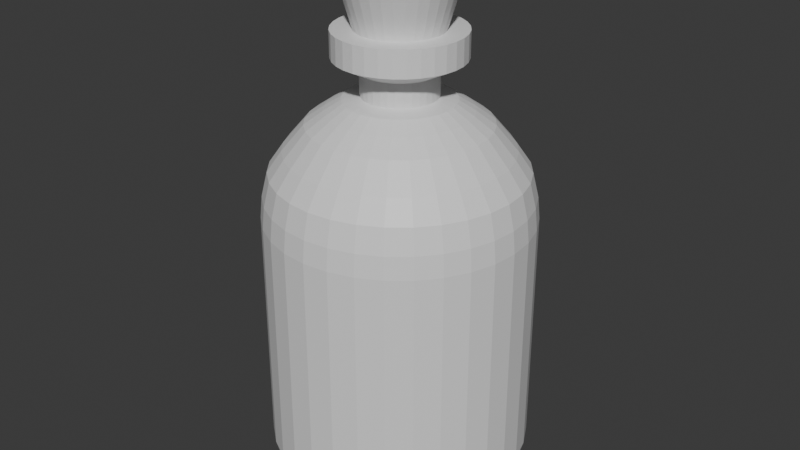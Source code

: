 # Source: cylinder_bottle.blend  (saved by Blender 4.0.36; exported with 4.5.12 LTS)
import bpy
from mathutils import Matrix  # noqa: F401  (used for matrix-valued properties, if any)

bpy.ops.wm.read_factory_settings(use_empty=True)
scene = bpy.context.scene
scene.name = 'Scene'

# ---- collections
col_collection = bpy.data.collections.new('Collection'); scene.collection.children.link(col_collection)

# ---- materials (node trees are filled in below, after node groups)
mat_glass = bpy.data.materials.new('Glass')
mat_glass.use_transparent_shadow = False
mat_cap = bpy.data.materials.new('Cap')
mat_cap.use_transparent_shadow = False

# ---- material node trees
mat_glass.use_nodes = True; mat_glass.node_tree.nodes.clear()
_N = mat_glass.node_tree.nodes; _L = mat_glass.node_tree.links
n0 = _N.new('ShaderNodeBsdfPrincipled'); n0.name = 'Principled BSDF'; n0.location = (10, 300)
n0.inputs[3].default_value = 1.45
n1 = _N.new('ShaderNodeOutputMaterial'); n1.name = 'Material Output'; n1.location = (300, 300)
_L.new(n0.outputs[0], n1.inputs[0])
n1.is_active_output = True
mat_cap.use_nodes = True; mat_cap.node_tree.nodes.clear()
_N = mat_cap.node_tree.nodes; _L = mat_cap.node_tree.links
n0 = _N.new('ShaderNodeBsdfPrincipled'); n0.name = 'Principled BSDF'; n0.location = (10, 300)
n0.inputs[3].default_value = 1.45
n1 = _N.new('ShaderNodeOutputMaterial'); n1.name = 'Material Output'; n1.location = (300, 300)
_L.new(n0.outputs[0], n1.inputs[0])
n1.is_active_output = True

# ---- world
world_world = bpy.data.worlds.new('World'); scene.world = world_world
world_world.use_nodes = True; world_world.node_tree.nodes.clear()
_N = world_world.node_tree.nodes; _L = world_world.node_tree.links
n0 = _N.new('ShaderNodeOutputWorld'); n0.name = 'World Output'; n0.location = (300, 300)
n1 = _N.new('ShaderNodeBackground'); n1.name = 'Background'; n1.location = (10, 300)
n1.inputs[0].default_value = (0.05088, 0.05088, 0.05088, 1.0)
_L.new(n1.outputs[0], n0.inputs[0])
n0.is_active_output = True
world_world.color = (0.05088, 0.05088, 0.05088)
world_world.use_sun_shadow = False
world_world.sun_shadow_jitter_overblur = 0.0

# ---- meshes
me_cylinder = bpy.data.meshes.new('Cylinder')
me_cylinder.from_pydata([(-0.06963, 0.3501, 2.728), (-0.1366, 0.3298, 2.728), (-0.1983, 0.2968, 2.728), (-0.2524, 0.2524, 2.728), (-0.2968, 0.1983, 2.728), (-0.3298, 0.1366, 2.728), (-0.3501, 0.06963, 2.728), (-0.3569, 7.451e-09, 2.728), (-0.3501, -0.06963, 2.728), (-0.3298, -0.1366, 2.728), (-0.2968, -0.1983, 2.728), (-0.2524, -0.2524, 2.728), (-0.1983, -0.2968, 2.728), (-0.1366, -0.3298, 2.728), (-0.06963, -0.3501, 2.728), (2.331e-09, -0.3569, 2.728), (0.06963, -0.3501, 2.728), (0.1366, -0.3298, 2.728), (0.1983, -0.2968, 2.728), (0.2524, -0.2524, 2.728), (0.2968, -0.1983, 2.728), (0.3298, -0.1366, 2.728), (0.3501, -0.06963, 2.728), (0.3569, 1.118e-08, 2.728), (0.3501, 0.06963, 2.728), (0.3298, 0.1366, 2.728), (0.2968, 0.1983, 2.728), (0.2524, 0.2524, 2.728), (0.1983, 0.2968, 2.728), (0.1366, 0.3298, 2.728), (0.06963, 0.3501, 2.728), (4.682e-10, 0.3569, 2.728), (-2.053e-09, 0.8553, 2.247), (-3.725e-09, 0.3569, 2.504), (-1.513e-09, 0.6747, 2.375), (-2.328e-09, 0.5199, 2.47), (0.06963, 0.3501, 2.504), (0.1669, 0.8389, 2.247), (0.1014, 0.5099, 2.47), (0.1316, 0.6617, 2.375), (0.1366, 0.3298, 2.504), (0.3273, 0.7902, 2.247), (0.199, 0.4804, 2.47), (0.2582, 0.6233, 2.375), (0.1983, 0.2968, 2.504), (0.4752, 0.7111, 2.247), (0.2889, 0.4323, 2.47), (0.3748, 0.561, 2.375), (0.2524, 0.2524, 2.504), (0.6048, 0.6048, 2.247), (0.3676, 0.3676, 2.47), (0.4771, 0.4771, 2.375), (0.2968, 0.1983, 2.504), (0.7111, 0.4752, 2.247), (0.4323, 0.2889, 2.47), (0.561, 0.3748, 2.375), (0.3298, 0.1366, 2.504), (0.7902, 0.3273, 2.247), (0.4804, 0.199, 2.47), (0.6233, 0.2582, 2.375), (0.3501, 0.06963, 2.504), (0.8389, 0.1669, 2.247), (0.5099, 0.1014, 2.47), (0.6617, 0.1316, 2.375), (0.3569, 1.118e-08, 2.504), (0.8553, 5.48e-09, 2.247), (0.5199, 8.964e-09, 2.47), (0.6747, 6.869e-09, 2.375), (0.3501, -0.06963, 2.504), (0.8389, -0.1669, 2.247), (0.5099, -0.1014, 2.47), (0.6617, -0.1316, 2.375), (0.3298, -0.1366, 2.504), (0.7902, -0.3273, 2.247), (0.4804, -0.199, 2.47), (0.6233, -0.2582, 2.375), (0.2968, -0.1983, 2.504), (0.7111, -0.4752, 2.247), (0.4323, -0.2889, 2.47), (0.561, -0.3748, 2.375), (0.2524, -0.2524, 2.504), (0.6048, -0.6048, 2.247), (0.3676, -0.3676, 2.47), (0.4771, -0.4771, 2.375), (0.1983, -0.2968, 2.504), (0.4752, -0.7111, 2.247), (0.2889, -0.4323, 2.47), (0.3748, -0.561, 2.375), (0.1366, -0.3298, 2.504), (0.3273, -0.7902, 2.247), (0.199, -0.4804, 2.47), (0.2582, -0.6233, 2.375), (0.06963, -0.3501, 2.504), (0.1669, -0.8389, 2.247), (0.1014, -0.5099, 2.47), (0.1316, -0.6617, 2.375), (-1.863e-09, -0.3569, 2.504), (-2.053e-09, -0.8553, 2.247), (-1.397e-09, -0.5199, 2.47), (-1.281e-09, -0.6747, 2.375), (-0.06963, -0.3501, 2.504), (-0.1669, -0.8389, 2.247), (-0.1014, -0.5099, 2.47), (-0.1316, -0.6617, 2.375), (-0.1366, -0.3298, 2.504), (-0.3273, -0.7902, 2.247), (-0.199, -0.4804, 2.47), (-0.2582, -0.6233, 2.375), (-0.1983, -0.2968, 2.504), (-0.4752, -0.7111, 2.247), (-0.2889, -0.4323, 2.47), (-0.3748, -0.561, 2.375), (-0.2524, -0.2524, 2.504), (-0.6048, -0.6048, 2.247), (-0.3676, -0.3676, 2.47), (-0.4771, -0.4771, 2.375), (-0.2968, -0.1983, 2.504), (-0.7111, -0.4752, 2.247), (-0.4323, -0.2889, 2.47), (-0.561, -0.3748, 2.375), (-0.3298, -0.1366, 2.504), (-0.7902, -0.3273, 2.247), (-0.4804, -0.199, 2.47), (-0.6233, -0.2582, 2.375), (-0.3501, -0.06963, 2.504), (-0.8389, -0.1669, 2.247), (-0.5099, -0.1014, 2.47), (-0.6617, -0.1316, 2.375), (-0.3569, 7.451e-09, 2.504), (-0.8553, 5.48e-09, 2.247), (-0.5199, 6.985e-09, 2.47), (-0.6747, 6.403e-09, 2.375), (-0.3501, 0.06963, 2.504), (-0.8389, 0.1669, 2.247), (-0.5099, 0.1014, 2.47), (-0.6617, 0.1316, 2.375), (-0.3298, 0.1366, 2.504), (-0.7902, 0.3273, 2.247), (-0.4804, 0.199, 2.47), (-0.6233, 0.2582, 2.375), (-0.2968, 0.1983, 2.504), (-0.7111, 0.4752, 2.247), (-0.4323, 0.2889, 2.47), (-0.561, 0.3748, 2.375), (-0.2524, 0.2524, 2.504), (-0.6048, 0.6048, 2.247), (-0.3676, 0.3676, 2.47), (-0.4771, 0.4771, 2.375), (-0.1983, 0.2968, 2.504), (-0.4752, 0.7111, 2.247), (-0.2889, 0.4323, 2.47), (-0.3748, 0.561, 2.375), (-0.1366, 0.3298, 2.504), (-0.3273, 0.7902, 2.247), (-0.199, 0.4804, 2.47), (-0.2582, 0.6233, 2.375), (-0.06963, 0.3501, 2.504), (-0.1669, 0.8389, 2.247), (-0.1014, 0.5099, 2.47), (-0.1316, 0.6617, 2.375), (-3.357e-09, 1.277, 1.354), (-3.092e-09, 1.061, 2.004), (-3.26e-09, 1.256, 1.567), (-3.027e-09, 1.199, 1.805), (0.2069, 1.04, 2.004), (0.2492, 1.253, 1.354), (0.2338, 1.176, 1.805), (0.2451, 1.232, 1.567), (0.4059, 0.98, 2.004), (0.4888, 1.18, 1.354), (0.4587, 1.107, 1.805), (0.4807, 1.161, 1.567), (0.5893, 0.882, 2.004), (0.7096, 1.062, 1.354), (0.6659, 0.9967, 1.805), (0.6979, 1.045, 1.567), (0.7501, 0.7501, 2.004), (0.9032, 0.9032, 1.354), (0.8476, 0.8476, 1.805), (0.8883, 0.8883, 1.567), (0.882, 0.5893, 2.004), (1.062, 0.7096, 1.354), (0.9967, 0.6659, 1.805), (1.045, 0.6979, 1.567), (0.98, 0.4059, 2.004), (1.18, 0.4888, 1.354), (1.107, 0.4587, 1.805), (1.161, 0.4807, 1.567), (1.04, 0.2069, 2.004), (1.253, 0.2492, 1.354), (1.176, 0.2338, 1.805), (1.232, 0.2451, 1.567), (1.061, 1.308e-09, 2.004), (1.277, -5.165e-10, 1.354), (1.199, 4.657e-10, 1.805), (1.256, -2.328e-10, 1.567), (1.04, -0.2069, 2.004), (1.253, -0.2492, 1.354), (1.176, -0.2338, 1.805), (1.232, -0.2451, 1.567), (0.98, -0.4059, 2.004), (1.18, -0.4888, 1.354), (1.107, -0.4587, 1.805), (1.161, -0.4807, 1.567), (0.882, -0.5893, 2.004), (1.062, -0.7096, 1.354), (0.9967, -0.6659, 1.805), (1.045, -0.6979, 1.567), (0.7501, -0.7501, 2.004), (0.9032, -0.9032, 1.354), (0.8476, -0.8476, 1.805), (0.8883, -0.8883, 1.567), (0.5893, -0.882, 2.004), (0.7096, -1.062, 1.354), (0.6659, -0.9967, 1.805), (0.6979, -1.045, 1.567), (0.4059, -0.98, 2.004), (0.4888, -1.18, 1.354), (0.4587, -1.107, 1.805), (0.4807, -1.161, 1.567), (0.2069, -1.04, 2.004), (0.2492, -1.253, 1.354), (0.2338, -1.176, 1.805), (0.2451, -1.232, 1.567), (-3.092e-09, -1.061, 2.004), (-3.357e-09, -1.277, 1.354), (-3.027e-09, -1.199, 1.805), (-3.26e-09, -1.256, 1.567), (-0.2069, -1.04, 2.004), (-0.2492, -1.253, 1.354), (-0.2338, -1.176, 1.805), (-0.2451, -1.232, 1.567), (-0.4059, -0.98, 2.004), (-0.4888, -1.18, 1.354), (-0.4587, -1.107, 1.805), (-0.4807, -1.161, 1.567), (-0.5893, -0.882, 2.004), (-0.7096, -1.062, 1.354), (-0.6659, -0.9967, 1.805), (-0.6979, -1.045, 1.567), (-0.7501, -0.7501, 2.004), (-0.9032, -0.9032, 1.354), (-0.8476, -0.8476, 1.805), (-0.8883, -0.8883, 1.567), (-0.882, -0.5893, 2.004), (-1.062, -0.7096, 1.354), (-0.9967, -0.6659, 1.805), (-1.045, -0.6979, 1.567), (-0.98, -0.4059, 2.004), (-1.18, -0.4888, 1.354), (-1.107, -0.4587, 1.805), (-1.161, -0.4807, 1.567), (-1.04, -0.2069, 2.004), (-1.253, -0.2492, 1.354), (-1.176, -0.2338, 1.805), (-1.232, -0.2451, 1.567), (-1.061, 1.308e-09, 2.004), (-1.277, -5.165e-10, 1.354), (-1.199, 4.657e-10, 1.805), (-1.256, -2.328e-10, 1.567), (-1.04, 0.2069, 2.004), (-1.253, 0.2492, 1.354), (-1.176, 0.2338, 1.805), (-1.232, 0.2451, 1.567), (-0.98, 0.4059, 2.004), (-1.18, 0.4888, 1.354), (-1.107, 0.4587, 1.805), (-1.161, 0.4807, 1.567), (-0.882, 0.5893, 2.004), (-1.062, 0.7096, 1.354), (-0.9967, 0.6659, 1.805), (-1.045, 0.6979, 1.567), (-0.7501, 0.7501, 2.004), (-0.9032, 0.9032, 1.354), (-0.8476, 0.8476, 1.805), (-0.8883, 0.8883, 1.567), (-0.5893, 0.882, 2.004), (-0.7096, 1.062, 1.354), (-0.6659, 0.9967, 1.805), (-0.6979, 1.045, 1.567), (-0.4059, 0.98, 2.004), (-0.4888, 1.18, 1.354), (-0.4587, 1.107, 1.805), (-0.4807, 1.161, 1.567), (-0.2069, 1.04, 2.004), (-0.2492, 1.253, 1.354), (-0.2338, 1.176, 1.805), (-0.2451, 1.232, 1.567), (-0.1187, 0.5968, 2.854), (-0.2328, 0.5621, 2.854), (-0.338, 0.5059, 2.854), (-0.4302, 0.4302, 2.854), (-0.5059, 0.338, 2.854), (-0.5621, 0.2328, 2.854), (-0.5968, 0.1187, 2.854), (-0.6085, 2.2e-09, 2.854), (-0.5968, -0.1187, 2.854), (-0.5621, -0.2328, 2.854), (-0.5059, -0.338, 2.854), (-0.4302, -0.4302, 2.854), (-0.338, -0.5059, 2.854), (-0.2328, -0.5621, 2.854), (-0.1187, -0.5968, 2.854), (-2.436e-09, -0.6085, 2.854), (0.1187, -0.5968, 2.854), (0.2328, -0.5621, 2.854), (0.338, -0.5059, 2.854), (0.4302, -0.4302, 2.854), (0.5059, -0.338, 2.854), (0.5621, -0.2328, 2.854), (0.5968, -0.1187, 2.854), (0.6085, 8.551e-09, 2.854), (0.5968, 0.1187, 2.854), (0.5621, 0.2328, 2.854), (0.5059, 0.338, 2.854), (0.4302, 0.4302, 2.854), (0.338, 0.5059, 2.854), (0.2328, 0.5621, 2.854), (0.1187, 0.5968, 2.854), (-5.611e-09, 0.6085, 2.854), (-0.1187, 0.5968, 3.104), (-0.2328, 0.5621, 3.104), (-0.338, 0.5059, 3.104), (-0.4302, 0.4302, 3.104), (-0.5059, 0.338, 3.104), (-0.5621, 0.2328, 3.104), (-0.5968, 0.1187, 3.104), (-0.6085, 2.2e-09, 3.104), (-0.5968, -0.1187, 3.104), (-0.5621, -0.2328, 3.104), (-0.5059, -0.338, 3.104), (-0.4302, -0.4302, 3.104), (-0.338, -0.5059, 3.104), (-0.2328, -0.5621, 3.104), (-0.1187, -0.5968, 3.104), (-2.436e-09, -0.6085, 3.104), (0.1187, -0.5968, 3.104), (0.2328, -0.5621, 3.104), (0.338, -0.5059, 3.104), (0.4302, -0.4302, 3.104), (0.5059, -0.338, 3.104), (0.5621, -0.2328, 3.104), (0.5968, -0.1187, 3.104), (0.6085, 8.551e-09, 3.104), (0.5968, 0.1187, 3.104), (0.5621, 0.2328, 3.104), (0.5059, 0.338, 3.104), (0.4302, 0.4302, 3.104), (0.338, 0.5059, 3.104), (0.2328, 0.5621, 3.104), (0.1187, 0.5968, 3.104), (-5.611e-09, 0.6085, 3.104), (-2.59e-09, 0.8184, -1.39), (-3.357e-09, 1.277, -1.004), (-1.378e-09, 1.068, -1.324), (-3.26e-09, 1.24, -1.141), (0.2492, 1.253, -1.004), (0.1597, 0.8027, -1.39), (0.242, 1.217, -1.141), (0.2084, 1.048, -1.324), (0.4888, 1.18, -1.004), (0.3132, 0.7561, -1.39), (0.4747, 1.146, -1.141), (0.4087, 0.9867, -1.324), (0.7096, 1.062, -1.004), (0.4547, 0.6805, -1.39), (0.6892, 1.031, -1.141), (0.5934, 0.888, -1.324), (0.9032, 0.9032, -1.004), (0.5787, 0.5787, -1.39), (0.8772, 0.8772, -1.141), (0.7552, 0.7552, -1.324), (1.062, 0.7096, -1.004), (0.6805, 0.4547, -1.39), (1.031, 0.6892, -1.141), (0.888, 0.5934, -1.324), (1.18, 0.4888, -1.004), (0.7561, 0.3132, -1.39), (1.146, 0.4747, -1.141), (0.9867, 0.4087, -1.324), (1.253, 0.2492, -1.004), (0.8027, 0.1597, -1.39), (1.217, 0.242, -1.141), (1.048, 0.2084, -1.324), (1.277, -5.165e-10, -1.004), (0.8184, -1.135e-09, -1.39), (1.24, -4.657e-10, -1.141), (1.068, 9.566e-10, -1.324), (1.253, -0.2492, -1.004), (0.8027, -0.1597, -1.39), (1.217, -0.242, -1.141), (1.048, -0.2084, -1.324), (1.18, -0.4888, -1.004), (0.7561, -0.3132, -1.39), (1.146, -0.4747, -1.141), (0.9867, -0.4087, -1.324), (1.062, -0.7096, -1.004), (0.6805, -0.4547, -1.39), (1.031, -0.6892, -1.141), (0.888, -0.5934, -1.324), (0.9032, -0.9032, -1.004), (0.5787, -0.5787, -1.39), (0.8772, -0.8772, -1.141), (0.7552, -0.7552, -1.324), (0.7096, -1.062, -1.004), (0.4547, -0.6805, -1.39), (0.6892, -1.031, -1.141), (0.5934, -0.888, -1.324), (0.4888, -1.18, -1.004), (0.3132, -0.7561, -1.39), (0.4747, -1.146, -1.141), (0.4087, -0.9867, -1.324), (0.2492, -1.253, -1.004), (0.1597, -0.8027, -1.39), (0.242, -1.217, -1.141), (0.2084, -1.048, -1.324), (-3.357e-09, -1.277, -1.004), (-7.151e-09, -0.8184, -1.39), (-4.191e-09, -1.24, -1.141), (-3.996e-09, -1.068, -1.324), (-0.2492, -1.253, -1.004), (-0.1597, -0.8027, -1.39), (-0.242, -1.217, -1.141), (-0.2084, -1.048, -1.324), (-0.4888, -1.18, -1.004), (-0.3132, -0.7561, -1.39), (-0.4747, -1.146, -1.141), (-0.4087, -0.9867, -1.324), (-0.7096, -1.062, -1.004), (-0.4547, -0.6805, -1.39), (-0.6892, -1.031, -1.141), (-0.5934, -0.888, -1.324), (-0.9032, -0.9032, -1.004), (-0.5787, -0.5787, -1.39), (-0.8772, -0.8772, -1.141), (-0.7552, -0.7552, -1.324), (-1.062, -0.7096, -1.004), (-0.6805, -0.4547, -1.39), (-1.031, -0.6892, -1.141), (-0.888, -0.5934, -1.324), (-1.18, -0.4888, -1.004), (-0.7561, -0.3132, -1.39), (-1.146, -0.4747, -1.141), (-0.9867, -0.4087, -1.324), (-1.253, -0.2492, -1.004), (-0.8027, -0.1597, -1.39), (-1.217, -0.242, -1.141), (-1.048, -0.2084, -1.324), (-1.277, -5.165e-10, -1.004), (-0.8184, -1.135e-09, -1.39), (-1.24, -4.657e-10, -1.141), (-1.068, 9.566e-10, -1.324), (-1.253, 0.2492, -1.004), (-0.8027, 0.1597, -1.39), (-1.217, 0.242, -1.141), (-1.048, 0.2084, -1.324), (-1.18, 0.4888, -1.004), (-0.7561, 0.3132, -1.39), (-1.146, 0.4747, -1.141), (-0.9867, 0.4087, -1.324), (-1.062, 0.7096, -1.004), (-0.6805, 0.4547, -1.39), (-1.031, 0.6892, -1.141), (-0.888, 0.5934, -1.324), (-0.9032, 0.9032, -1.004), (-0.5787, 0.5787, -1.39), (-0.8772, 0.8772, -1.141), (-0.7552, 0.7552, -1.324), (-0.7096, 1.062, -1.004), (-0.4547, 0.6805, -1.39), (-0.6892, 1.031, -1.141), (-0.5934, 0.888, -1.324), (-0.4888, 1.18, -1.004), (-0.3132, 0.7561, -1.39), (-0.4747, 1.146, -1.141), (-0.4087, 0.9867, -1.324), (-0.2492, 1.253, -1.004), (-0.1597, 0.8027, -1.39), (-0.242, 1.217, -1.141), (-0.2084, 1.048, -1.324)], [], [(356, 165, 169, 360), (168, 164, 37, 41), (172, 168, 41, 45), (176, 172, 45, 49), (180, 176, 49, 53), (184, 180, 53, 57), (188, 184, 57, 61), (192, 188, 61, 65), (196, 192, 65, 69), (200, 196, 69, 73), (204, 200, 73, 77), (208, 204, 77, 81), (212, 208, 81, 85), (216, 212, 85, 89), (220, 216, 89, 93), (224, 220, 93, 97), (228, 224, 97, 101), (232, 228, 101, 105), (236, 232, 105, 109), (240, 236, 109, 113), (244, 240, 113, 117), (248, 244, 117, 121), (252, 248, 121, 125), (256, 252, 125, 129), (260, 256, 129, 133), (264, 260, 133, 137), (268, 264, 137, 141), (272, 268, 141, 145), (276, 272, 145, 149), (280, 276, 149, 153), (380, 189, 193, 384), (284, 280, 153, 157), (161, 284, 157, 32), (476, 285, 160, 353), (360, 169, 173, 364), (416, 225, 229, 420), (452, 261, 265, 456), (44, 40, 29, 28), (364, 173, 177, 368), (400, 209, 213, 404), (436, 245, 249, 440), (472, 281, 285, 476), (384, 193, 197, 388), (420, 229, 233, 424), (456, 265, 269, 460), (368, 177, 181, 372), (404, 213, 217, 408), (440, 249, 253, 444), (388, 197, 201, 392), (424, 233, 237, 428), (460, 269, 273, 464), (372, 181, 185, 376), (408, 217, 221, 412), (444, 253, 257, 448), (27, 28, 316, 315), (392, 201, 205, 396), (428, 237, 241, 432), (464, 273, 277, 468), (376, 185, 189, 380), (412, 221, 225, 416), (448, 257, 261, 452), (396, 205, 209, 400), (432, 241, 245, 436), (468, 277, 281, 472), (37, 32, 34, 39), (39, 34, 35, 38), (38, 35, 33, 36), (41, 37, 39, 43), (43, 39, 38, 42), (42, 38, 36, 40), (45, 41, 43, 47), (47, 43, 42, 46), (46, 42, 40, 44), (49, 45, 47, 51), (51, 47, 46, 50), (50, 46, 44, 48), (53, 49, 51, 55), (55, 51, 50, 54), (54, 50, 48, 52), (57, 53, 55, 59), (59, 55, 54, 58), (58, 54, 52, 56), (61, 57, 59, 63), (63, 59, 58, 62), (62, 58, 56, 60), (65, 61, 63, 67), (67, 63, 62, 66), (66, 62, 60, 64), (69, 65, 67, 71), (71, 67, 66, 70), (70, 66, 64, 68), (73, 69, 71, 75), (75, 71, 70, 74), (74, 70, 68, 72), (77, 73, 75, 79), (79, 75, 74, 78), (78, 74, 72, 76), (81, 77, 79, 83), (83, 79, 78, 82), (82, 78, 76, 80), (85, 81, 83, 87), (87, 83, 82, 86), (86, 82, 80, 84), (89, 85, 87, 91), (91, 87, 86, 90), (90, 86, 84, 88), (93, 89, 91, 95), (95, 91, 90, 94), (94, 90, 88, 92), (97, 93, 95, 99), (99, 95, 94, 98), (98, 94, 92, 96), (101, 97, 99, 103), (103, 99, 98, 102), (102, 98, 96, 100), (105, 101, 103, 107), (107, 103, 102, 106), (106, 102, 100, 104), (109, 105, 107, 111), (111, 107, 106, 110), (110, 106, 104, 108), (113, 109, 111, 115), (115, 111, 110, 114), (114, 110, 108, 112), (117, 113, 115, 119), (119, 115, 114, 118), (118, 114, 112, 116), (121, 117, 119, 123), (123, 119, 118, 122), (122, 118, 116, 120), (125, 121, 123, 127), (127, 123, 122, 126), (126, 122, 120, 124), (129, 125, 127, 131), (131, 127, 126, 130), (130, 126, 124, 128), (133, 129, 131, 135), (135, 131, 130, 134), (134, 130, 128, 132), (137, 133, 135, 139), (139, 135, 134, 138), (138, 134, 132, 136), (141, 137, 139, 143), (143, 139, 138, 142), (142, 138, 136, 140), (145, 141, 143, 147), (147, 143, 142, 146), (146, 142, 140, 144), (149, 145, 147, 151), (151, 147, 146, 150), (150, 146, 144, 148), (153, 149, 151, 155), (155, 151, 150, 154), (154, 150, 148, 152), (157, 153, 155, 159), (159, 155, 154, 158), (158, 154, 152, 156), (32, 157, 159, 34), (34, 159, 158, 35), (35, 158, 156, 33), (352, 357, 361, 365, 369, 373, 377, 381, 385, 389, 393, 397, 401, 405, 409, 413, 417, 421, 425, 429, 433, 437, 441, 445, 449, 453, 457, 461, 465, 469, 473, 477), (165, 160, 162, 167), (167, 162, 163, 166), (166, 163, 161, 164), (169, 165, 167, 171), (171, 167, 166, 170), (170, 166, 164, 168), (173, 169, 171, 175), (175, 171, 170, 174), (174, 170, 168, 172), (177, 173, 175, 179), (179, 175, 174, 178), (178, 174, 172, 176), (181, 177, 179, 183), (183, 179, 178, 182), (182, 178, 176, 180), (185, 181, 183, 187), (187, 183, 182, 186), (186, 182, 180, 184), (189, 185, 187, 191), (191, 187, 186, 190), (190, 186, 184, 188), (193, 189, 191, 195), (195, 191, 190, 194), (194, 190, 188, 192), (197, 193, 195, 199), (199, 195, 194, 198), (198, 194, 192, 196), (201, 197, 199, 203), (203, 199, 198, 202), (202, 198, 196, 200), (205, 201, 203, 207), (207, 203, 202, 206), (206, 202, 200, 204), (209, 205, 207, 211), (211, 207, 206, 210), (210, 206, 204, 208), (213, 209, 211, 215), (215, 211, 210, 214), (214, 210, 208, 212), (217, 213, 215, 219), (219, 215, 214, 218), (218, 214, 212, 216), (221, 217, 219, 223), (223, 219, 218, 222), (222, 218, 216, 220), (225, 221, 223, 227), (227, 223, 222, 226), (226, 222, 220, 224), (229, 225, 227, 231), (231, 227, 226, 230), (230, 226, 224, 228), (233, 229, 231, 235), (235, 231, 230, 234), (234, 230, 228, 232), (237, 233, 235, 239), (239, 235, 234, 238), (238, 234, 232, 236), (241, 237, 239, 243), (243, 239, 238, 242), (242, 238, 236, 240), (245, 241, 243, 247), (247, 243, 242, 246), (246, 242, 240, 244), (249, 245, 247, 251), (251, 247, 246, 250), (250, 246, 244, 248), (253, 249, 251, 255), (255, 251, 250, 254), (254, 250, 248, 252), (257, 253, 255, 259), (259, 255, 254, 258), (258, 254, 252, 256), (261, 257, 259, 263), (263, 259, 258, 262), (262, 258, 256, 260), (265, 261, 263, 267), (267, 263, 262, 266), (266, 262, 260, 264), (269, 265, 267, 271), (271, 267, 266, 270), (270, 266, 264, 268), (273, 269, 271, 275), (275, 271, 270, 274), (274, 270, 268, 272), (277, 273, 275, 279), (279, 275, 274, 278), (278, 274, 272, 276), (281, 277, 279, 283), (283, 279, 278, 282), (282, 278, 276, 280), (285, 281, 283, 287), (287, 283, 282, 286), (286, 282, 280, 284), (160, 285, 287, 162), (162, 287, 286, 163), (163, 286, 284, 161), (164, 161, 32, 37), (136, 132, 6, 5), (52, 48, 27, 26), (144, 140, 4, 3), (60, 56, 25, 24), (152, 148, 2, 1), (68, 64, 23, 22), (76, 72, 21, 20), (84, 80, 19, 18), (92, 88, 17, 16), (100, 96, 15, 14), (108, 104, 13, 12), (116, 112, 11, 10), (124, 120, 9, 8), (40, 36, 30, 29), (132, 128, 7, 6), (48, 44, 28, 27), (140, 136, 5, 4), (56, 52, 26, 25), (148, 144, 3, 2), (64, 60, 24, 23), (156, 152, 1, 0), (72, 68, 22, 21), (80, 76, 20, 19), (88, 84, 18, 17), (96, 92, 16, 15), (104, 100, 14, 13), (112, 108, 12, 11), (33, 156, 0, 31), (120, 116, 10, 9), (36, 33, 31, 30), (128, 124, 8, 7), (298, 299, 331, 330), (16, 17, 305, 304), (2, 3, 291, 290), (29, 30, 318, 317), (19, 20, 308, 307), (15, 16, 304, 303), (30, 31, 319, 318), (22, 23, 311, 310), (17, 18, 306, 305), (3, 4, 292, 291), (25, 26, 314, 313), (5, 6, 294, 293), (28, 29, 317, 316), (18, 19, 307, 306), (20, 21, 309, 308), (6, 7, 295, 294), (8, 9, 297, 296), (21, 22, 310, 309), (23, 24, 312, 311), (1, 2, 290, 289), (9, 10, 298, 297), (4, 5, 293, 292), (11, 12, 300, 299), (24, 25, 313, 312), (7, 8, 296, 295), (31, 0, 288, 319), (26, 27, 315, 314), (12, 13, 301, 300), (10, 11, 299, 298), (13, 14, 302, 301), (14, 15, 303, 302), (0, 1, 289, 288), (350, 351, 320, 321, 322, 323, 324, 325, 326, 327, 328, 329, 330, 331, 332, 333, 334, 335, 336, 337, 338, 339, 340, 341, 342, 343, 344, 345, 346, 347, 348, 349), (314, 315, 347, 346), (294, 295, 327, 326), (307, 308, 340, 339), (291, 292, 324, 323), (312, 313, 345, 344), (316, 317, 349, 348), (310, 311, 343, 342), (289, 290, 322, 321), (309, 310, 342, 341), (313, 314, 346, 345), (290, 291, 323, 322), (315, 316, 348, 347), (304, 305, 337, 336), (319, 288, 320, 351), (311, 312, 344, 343), (308, 309, 341, 340), (306, 307, 339, 338), (305, 306, 338, 337), (301, 302, 334, 333), (302, 303, 335, 334), (295, 296, 328, 327), (297, 298, 330, 329), (303, 304, 336, 335), (293, 294, 326, 325), (300, 301, 333, 332), (292, 293, 325, 324), (288, 289, 321, 320), (318, 319, 351, 350), (299, 300, 332, 331), (296, 297, 329, 328), (317, 318, 350, 349), (353, 356, 358, 355), (355, 358, 359, 354), (354, 359, 357, 352), (356, 360, 362, 358), (358, 362, 363, 359), (359, 363, 361, 357), (360, 364, 366, 362), (362, 366, 367, 363), (363, 367, 365, 361), (364, 368, 370, 366), (366, 370, 371, 367), (367, 371, 369, 365), (368, 372, 374, 370), (370, 374, 375, 371), (371, 375, 373, 369), (372, 376, 378, 374), (374, 378, 379, 375), (375, 379, 377, 373), (376, 380, 382, 378), (378, 382, 383, 379), (379, 383, 381, 377), (380, 384, 386, 382), (382, 386, 387, 383), (383, 387, 385, 381), (384, 388, 390, 386), (386, 390, 391, 387), (387, 391, 389, 385), (388, 392, 394, 390), (390, 394, 395, 391), (391, 395, 393, 389), (392, 396, 398, 394), (394, 398, 399, 395), (395, 399, 397, 393), (396, 400, 402, 398), (398, 402, 403, 399), (399, 403, 401, 397), (400, 404, 406, 402), (402, 406, 407, 403), (403, 407, 405, 401), (404, 408, 410, 406), (406, 410, 411, 407), (407, 411, 409, 405), (408, 412, 414, 410), (410, 414, 415, 411), (411, 415, 413, 409), (412, 416, 418, 414), (414, 418, 419, 415), (415, 419, 417, 413), (416, 420, 422, 418), (418, 422, 423, 419), (419, 423, 421, 417), (420, 424, 426, 422), (422, 426, 427, 423), (423, 427, 425, 421), (424, 428, 430, 426), (426, 430, 431, 427), (427, 431, 429, 425), (428, 432, 434, 430), (430, 434, 435, 431), (431, 435, 433, 429), (432, 436, 438, 434), (434, 438, 439, 435), (435, 439, 437, 433), (436, 440, 442, 438), (438, 442, 443, 439), (439, 443, 441, 437), (440, 444, 446, 442), (442, 446, 447, 443), (443, 447, 445, 441), (444, 448, 450, 446), (446, 450, 451, 447), (447, 451, 449, 445), (448, 452, 454, 450), (450, 454, 455, 451), (451, 455, 453, 449), (452, 456, 458, 454), (454, 458, 459, 455), (455, 459, 457, 453), (456, 460, 462, 458), (458, 462, 463, 459), (459, 463, 461, 457), (460, 464, 466, 462), (462, 466, 467, 463), (463, 467, 465, 461), (464, 468, 470, 466), (466, 470, 471, 467), (467, 471, 469, 465), (468, 472, 474, 470), (470, 474, 475, 471), (471, 475, 473, 469), (472, 476, 478, 474), (474, 478, 479, 475), (475, 479, 477, 473), (476, 353, 355, 478), (478, 355, 354, 479), (479, 354, 352, 477), (353, 160, 165, 356)])
_uv = me_cylinder.uv_layers.new(name='UVMap')
_uv.uv.foreach_set('vector', [0.9688, 0.5535, 0.9688, 0.9327, 0.9375, 0.9327, 0.9375, 0.5535, 0.9375, 1.0, 0.9688, 1.0, 0.9688, 1.0, 0.9375, 1.0, 0.9062, 1.0, 0.9375, 1.0, 0.9375, 1.0, 0.9062, 1.0, 0.875, 1.0, 0.9062, 1.0, 0.9062, 1.0, 0.875, 1.0, 0.8438, 1.0, 0.875, 1.0, 0.875, 1.0, 0.8438, 1.0, 0.8125, 1.0, 0.8438, 1.0, 0.8438, 1.0, 0.8125, 1.0, 0.7812, 1.0, 0.8125, 1.0, 0.8125, 1.0, 0.7812, 1.0, 0.75, 1.0, 0.7812, 1.0, 0.7812, 1.0, 0.75, 1.0, 0.7188, 1.0, 0.75, 1.0, 0.75, 1.0, 0.7188, 1.0, 0.6875, 1.0, 0.7188, 1.0, 0.7188, 1.0, 0.6875, 1.0, 0.6562, 1.0, 0.6875, 1.0, 0.6875, 1.0, 0.6562, 1.0, 0.625, 1.0, 0.6562, 1.0, 0.6562, 1.0, 0.625, 1.0, 0.5938, 1.0, 0.625, 1.0, 0.625, 1.0, 0.5938, 1.0, 0.5625, 1.0, 0.5938, 1.0, 0.5938, 1.0, 0.5625, 1.0, 0.5312, 1.0, 0.5625, 1.0, 0.5625, 1.0, 0.5312, 1.0, 0.5, 1.0, 0.5312, 1.0, 0.5312, 1.0, 0.5, 1.0, 0.4688, 1.0, 0.5, 1.0, 0.5, 1.0, 0.4688, 1.0, 0.4375, 1.0, 0.4688, 1.0, 0.4688, 1.0, 0.4375, 1.0, 0.4062, 1.0, 0.4375, 1.0, 0.4375, 1.0, 0.4062, 1.0, 0.375, 1.0, 0.4062, 1.0, 0.4062, 1.0, 0.375, 1.0, 0.3438, 1.0, 0.375, 1.0, 0.375, 1.0, 0.3438, 1.0, 0.3125, 1.0, 0.3438, 1.0, 0.3438, 1.0, 0.3125, 1.0, 0.2812, 1.0, 0.3125, 1.0, 0.3125, 1.0, 0.2812, 1.0, 0.25, 1.0, 0.2812, 1.0, 0.2812, 1.0, 0.25, 1.0, 0.2188, 1.0, 0.25, 1.0, 0.25, 1.0, 0.2188, 1.0, 0.1875, 1.0, 0.2188, 1.0, 0.2188, 1.0, 0.1875, 1.0, 0.1562, 1.0, 0.1875, 1.0, 0.1875, 1.0, 0.1562, 1.0, 0.125, 1.0, 0.1562, 1.0, 0.1562, 1.0, 0.125, 1.0, 0.09375, 1.0, 0.125, 1.0, 0.125, 1.0, 0.09375, 1.0, 0.0625, 1.0, 0.09375, 1.0, 0.09375, 1.0, 0.0625, 1.0, 0.7812, 0.5535, 0.7812, 0.9327, 0.75, 0.9327, 0.75, 0.5535, 0.03125, 1.0, 0.0625, 1.0, 0.0625, 1.0, 0.03125, 1.0, 0.0, 1.0, 0.03125, 1.0, 0.03125, 1.0, 0.0, 1.0, 0.03125, 0.5535, 0.03125, 0.9327, 0.0, 0.9327, 0.0, 0.5535, 0.9375, 0.5535, 0.9375, 0.9327, 0.9062, 0.9327, 0.9062, 0.5535, 0.5, 0.5535, 0.5, 0.9327, 0.4688, 0.9327, 0.4688, 0.5535, 0.2188, 0.5535, 0.2188, 0.9327, 0.1875, 0.9327, 0.1875, 0.5535, 0.3235, 0.36, 0.3006, 0.3722, 0.3006, 0.3722, 0.3235, 0.36, 0.9062, 0.5535, 0.9062, 0.9327, 0.875, 0.9327, 0.875, 0.5535, 0.625, 0.5535, 0.625, 0.9327, 0.5938, 0.9327, 0.5938, 0.5535, 0.3438, 0.5535, 0.3438, 0.9327, 0.3125, 0.9327, 0.3125, 0.5535, 0.0625, 0.5535, 0.0625, 0.9327, 0.03125, 0.9327, 0.03125, 0.5535, 0.75, 0.5535, 0.75, 0.9327, 0.7188, 0.9327, 0.7188, 0.5535, 0.4688, 0.5535, 0.4688, 0.9327, 0.4375, 0.9327, 0.4375, 0.5535, 0.1875, 0.5535, 0.1875, 0.9327, 0.1562, 0.9327, 0.1562, 0.5535, 0.875, 0.5535, 0.875, 0.9327, 0.8438, 0.9327, 0.8438, 0.5535, 0.5938, 0.5535, 0.5938, 0.9327, 0.5625, 0.9327, 0.5625, 0.5535, 0.3125, 0.5535, 0.3125, 0.9327, 0.2812, 0.9327, 0.2812, 0.5535, 0.7188, 0.5535, 0.7188, 0.9327, 0.6875, 0.9327, 0.6875, 0.5535, 0.4375, 0.5535, 0.4375, 0.9327, 0.4062, 0.9327, 0.4062, 0.5535, 0.1562, 0.5535, 0.1562, 0.9327, 0.125, 0.9327, 0.125, 0.5535, 0.8438, 0.5535, 0.8438, 0.9327, 0.8125, 0.9327, 0.8125, 0.5535, 0.5625, 0.5535, 0.5625, 0.9327, 0.5312, 0.9327, 0.5312, 0.5535, 0.2812, 0.5535, 0.2812, 0.9327, 0.25, 0.9327, 0.25, 0.5535, 0.3435, 0.3435, 0.3235, 0.36, 0.3235, 0.36, 0.3435, 0.3435, 0.6875, 0.5535, 0.6875, 0.9327, 0.6562, 0.9327, 0.6562, 0.5535, 0.4062, 0.5535, 0.4062, 0.9327, 0.375, 0.9327, 0.375, 0.5535, 0.125, 0.5535, 0.125, 0.9327, 0.09375, 0.9327, 0.09375, 0.5535, 0.8125, 0.5535, 0.8125, 0.9327, 0.7812, 0.9327, 0.7812, 0.5535, 0.5312, 0.5535, 0.5312, 0.9327, 0.5, 0.9327, 0.5, 0.5535, 0.25, 0.5535, 0.25, 0.9327, 0.2188, 0.9327, 0.2188, 0.5535, 0.6562, 0.5535, 0.6562, 0.9327, 0.625, 0.9327, 0.625, 0.5535, 0.375, 0.5535, 0.375, 0.9327, 0.3438, 0.9327, 0.3438, 0.5535, 0.09375, 0.5535, 0.09375, 0.9327, 0.0625, 0.9327, 0.0625, 0.5535, 0.9688, 1.0, 1.0, 1.0, 1.0, 1.0, 0.9688, 1.0, 0.2968, 0.4854, 0.25, 0.49, 0.25, 0.4427, 0.2876, 0.439, 0.2876, 0.439, 0.25, 0.4427, 0.25, 0.3823, 0.2758, 0.3797, 0.9375, 1.0, 0.9688, 1.0, 0.9688, 1.0, 0.9375, 1.0, 0.3418, 0.4717, 0.2968, 0.4854, 0.2876, 0.439, 0.3237, 0.428, 0.3237, 0.428, 0.2876, 0.439, 0.2758, 0.3797, 0.3006, 0.3722, 0.9062, 1.0, 0.9375, 1.0, 0.9375, 1.0, 0.9062, 1.0, 0.3833, 0.4496, 0.3418, 0.4717, 0.3237, 0.428, 0.3571, 0.4102, 0.3571, 0.4102, 0.3237, 0.428, 0.3006, 0.3722, 0.3235, 0.36, 0.875, 1.0, 0.9062, 1.0, 0.9062, 1.0, 0.875, 1.0, 0.4197, 0.4197, 0.3833, 0.4496, 0.3571, 0.4102, 0.3863, 0.3863, 0.3863, 0.3863, 0.3571, 0.4102, 0.3235, 0.36, 0.3435, 0.3435, 0.8438, 1.0, 0.875, 1.0, 0.875, 1.0, 0.8438, 1.0, 0.4496, 0.3833, 0.4197, 0.4197, 0.3863, 0.3863, 0.4102, 0.3571, 0.4102, 0.3571, 0.3863, 0.3863, 0.3435, 0.3435, 0.36, 0.3235, 0.8125, 1.0, 0.8438, 1.0, 0.8438, 1.0, 0.8125, 1.0, 0.4717, 0.3418, 0.4496, 0.3833, 0.4102, 0.3571, 0.428, 0.3237, 0.428, 0.3237, 0.4102, 0.3571, 0.36, 0.3235, 0.3722, 0.3006, 0.7812, 1.0, 0.8125, 1.0, 0.8125, 1.0, 0.7812, 1.0, 0.4854, 0.2968, 0.4717, 0.3418, 0.428, 0.3237, 0.439, 0.2876, 0.439, 0.2876, 0.428, 0.3237, 0.3722, 0.3006, 0.3797, 0.2758, 0.75, 1.0, 0.7812, 1.0, 0.7812, 1.0, 0.75, 1.0, 0.49, 0.25, 0.4854, 0.2968, 0.439, 0.2876, 0.4427, 0.25, 0.4427, 0.25, 0.439, 0.2876, 0.3797, 0.2758, 0.3823, 0.25, 0.7188, 1.0, 0.75, 1.0, 0.75, 1.0, 0.7188, 1.0, 0.4854, 0.2032, 0.49, 0.25, 0.4427, 0.25, 0.439, 0.2124, 0.439, 0.2124, 0.4427, 0.25, 0.3823, 0.25, 0.3797, 0.2242, 0.6875, 1.0, 0.7188, 1.0, 0.7188, 1.0, 0.6875, 1.0, 0.4717, 0.1582, 0.4854, 0.2032, 0.439, 0.2124, 0.428, 0.1763, 0.428, 0.1763, 0.439, 0.2124, 0.3797, 0.2242, 0.3722, 0.1994, 0.6562, 1.0, 0.6875, 1.0, 0.6875, 1.0, 0.6562, 1.0, 0.4496, 0.1167, 0.4717, 0.1582, 0.428, 0.1763, 0.4102, 0.1429, 0.4102, 0.1429, 0.428, 0.1763, 0.3722, 0.1994, 0.36, 0.1765, 0.625, 1.0, 0.6562, 1.0, 0.6562, 1.0, 0.625, 1.0, 0.4197, 0.08029, 0.4496, 0.1167, 0.4102, 0.1429, 0.3863, 0.1137, 0.3863, 0.1137, 0.4102, 0.1429, 0.36, 0.1765, 0.3435, 0.1565, 0.5938, 1.0, 0.625, 1.0, 0.625, 1.0, 0.5938, 1.0, 0.3833, 0.05045, 0.4197, 0.08029, 0.3863, 0.1137, 0.3571, 0.08977, 0.3571, 0.08977, 0.3863, 0.1137, 0.3435, 0.1565, 0.3235, 0.14, 0.5625, 1.0, 0.5938, 1.0, 0.5938, 1.0, 0.5625, 1.0, 0.3418, 0.02827, 0.3833, 0.05045, 0.3571, 0.08977, 0.3237, 0.07196, 0.3237, 0.07196, 0.3571, 0.08977, 0.3235, 0.14, 0.3006, 0.1278, 0.5312, 1.0, 0.5625, 1.0, 0.5625, 1.0, 0.5312, 1.0, 0.2968, 0.01461, 0.3418, 0.02827, 0.3237, 0.07196, 0.2876, 0.06099, 0.2876, 0.06099, 0.3237, 0.07196, 0.3006, 0.1278, 0.2758, 0.1203, 0.5, 1.0, 0.5312, 1.0, 0.5312, 1.0, 0.5, 1.0, 0.25, 0.01, 0.2968, 0.01461, 0.2876, 0.06099, 0.25, 0.05729, 0.25, 0.05729, 0.2876, 0.06099, 0.2758, 0.1203, 0.25, 0.1177, 0.4688, 1.0, 0.5, 1.0, 0.5, 1.0, 0.4688, 1.0, 0.2032, 0.01461, 0.25, 0.01, 0.25, 0.05729, 0.2124, 0.06099, 0.2124, 0.06099, 0.25, 0.05729, 0.25, 0.1177, 0.2242, 0.1203, 0.4375, 1.0, 0.4688, 1.0, 0.4688, 1.0, 0.4375, 1.0, 0.1582, 0.02827, 0.2032, 0.01461, 0.2124, 0.06099, 0.1763, 0.07196, 0.1763, 0.07196, 0.2124, 0.06099, 0.2242, 0.1203, 0.1994, 0.1278, 0.4062, 1.0, 0.4375, 1.0, 0.4375, 1.0, 0.4062, 1.0, 0.1167, 0.05045, 0.1582, 0.02827, 0.1763, 0.07196, 0.1429, 0.08977, 0.1429, 0.08977, 0.1763, 0.07196, 0.1994, 0.1278, 0.1765, 0.14, 0.375, 1.0, 0.4062, 1.0, 0.4062, 1.0, 0.375, 1.0, 0.08029, 0.08029, 0.1167, 0.05045, 0.1429, 0.08977, 0.1137, 0.1137, 0.1137, 0.1137, 0.1429, 0.08977, 0.1765, 0.14, 0.1565, 0.1565, 0.3438, 1.0, 0.375, 1.0, 0.375, 1.0, 0.3438, 1.0, 0.05045, 0.1167, 0.08029, 0.08029, 0.1137, 0.1137, 0.08977, 0.1429, 0.08977, 0.1429, 0.1137, 0.1137, 0.1565, 0.1565, 0.14, 0.1765, 0.3125, 1.0, 0.3438, 1.0, 0.3438, 1.0, 0.3125, 1.0, 0.02827, 0.1582, 0.05045, 0.1167, 0.08977, 0.1429, 0.07196, 0.1763, 0.07196, 0.1763, 0.08977, 0.1429, 0.14, 0.1765, 0.1278, 0.1994, 0.2812, 1.0, 0.3125, 1.0, 0.3125, 1.0, 0.2812, 1.0, 0.01461, 0.2032, 0.02827, 0.1582, 0.07196, 0.1763, 0.06099, 0.2124, 0.06099, 0.2124, 0.07196, 0.1763, 0.1278, 0.1994, 0.1203, 0.2242, 0.25, 1.0, 0.2812, 1.0, 0.2812, 1.0, 0.25, 1.0, 0.01, 0.25, 0.01461, 0.2032, 0.06099, 0.2124, 0.05729, 0.25, 0.05729, 0.25, 0.06099, 0.2124, 0.1203, 0.2242, 0.1177, 0.25, 0.2188, 1.0, 0.25, 1.0, 0.25, 1.0, 0.2188, 1.0, 0.01461, 0.2968, 0.01, 0.25, 0.05729, 0.25, 0.06099, 0.2876, 0.06099, 0.2876, 0.05729, 0.25, 0.1177, 0.25, 0.1203, 0.2758, 0.1875, 1.0, 0.2188, 1.0, 0.2188, 1.0, 0.1875, 1.0, 0.02827, 0.3418, 0.01461, 0.2968, 0.06099, 0.2876, 0.07196, 0.3237, 0.07196, 0.3237, 0.06099, 0.2876, 0.1203, 0.2758, 0.1278, 0.3006, 0.1562, 1.0, 0.1875, 1.0, 0.1875, 1.0, 0.1562, 1.0, 0.05045, 0.3833, 0.02827, 0.3418, 0.07196, 0.3237, 0.08977, 0.3571, 0.08977, 0.3571, 0.07196, 0.3237, 0.1278, 0.3006, 0.14, 0.3235, 0.125, 1.0, 0.1562, 1.0, 0.1562, 1.0, 0.125, 1.0, 0.08029, 0.4197, 0.05045, 0.3833, 0.08977, 0.3571, 0.1137, 0.3863, 0.1137, 0.3863, 0.08977, 0.3571, 0.14, 0.3235, 0.1565, 0.3435, 0.09375, 1.0, 0.125, 1.0, 0.125, 1.0, 0.09375, 1.0, 0.1167, 0.4496, 0.08029, 0.4197, 0.1137, 0.3863, 0.1429, 0.4102, 0.1429, 0.4102, 0.1137, 0.3863, 0.1565, 0.3435, 0.1765, 0.36, 0.0625, 1.0, 0.09375, 1.0, 0.09375, 1.0, 0.0625, 1.0, 0.1582, 0.4717, 0.1167, 0.4496, 0.1429, 0.4102, 0.1763, 0.428, 0.1763, 0.428, 0.1429, 0.4102, 0.1765, 0.36, 0.1994, 0.3722, 0.03125, 1.0, 0.0625, 1.0, 0.0625, 1.0, 0.03125, 1.0, 0.2032, 0.4854, 0.1582, 0.4717, 0.1763, 0.428, 0.2124, 0.439, 0.2124, 0.439, 0.1763, 0.428, 0.1994, 0.3722, 0.2242, 0.3797, 0.0, 1.0, 0.03125, 1.0, 0.03125, 1.0, 0.0, 1.0, 0.25, 0.49, 0.2032, 0.4854, 0.2124, 0.439, 0.25, 0.4427, 0.25, 0.4427, 0.2124, 0.439, 0.2242, 0.3797, 0.25, 0.3823, 0.75, 0.4384, 0.7868, 0.4348, 0.8221, 0.424, 0.8547, 0.4066, 0.8832, 0.3832, 0.9066, 0.3547, 0.924, 0.3221, 0.9348, 0.2868, 0.9384, 0.25, 0.9348, 0.2132, 0.924, 0.1779, 0.9066, 0.1453, 0.8832, 0.1168, 0.8547, 0.09336, 0.8221, 0.07595, 0.7868, 0.06523, 0.75, 0.06161, 0.7132, 0.06523, 0.6779, 0.07595, 0.6453, 0.09336, 0.6168, 0.1168, 0.5934, 0.1453, 0.576, 0.1779, 0.5652, 0.2132, 0.5616, 0.25, 0.5652, 0.2868, 0.576, 0.3221, 0.5934, 0.3547, 0.6168, 0.3832, 0.6453, 0.4066, 0.6779, 0.424, 0.7132, 0.4348, 0.9688, 0.9327, 1.0, 0.9327, 0.9997, 0.9744, 0.9688, 0.9744, 0.9688, 0.9744, 0.9997, 0.9744, 0.9998, 1.0, 0.9688, 1.0, 0.9688, 1.0, 0.9998, 1.0, 1.0, 1.0, 0.9688, 1.0, 0.9375, 0.9327, 0.9688, 0.9327, 0.9688, 0.9744, 0.9375, 0.9744, 0.9375, 0.9744, 0.9688, 0.9744, 0.9688, 1.0, 0.9375, 1.0, 0.9375, 1.0, 0.9688, 1.0, 0.9688, 1.0, 0.9375, 1.0, 0.9062, 0.9327, 0.9375, 0.9327, 0.9375, 0.9744, 0.9062, 0.9744, 0.9062, 0.9744, 0.9375, 0.9744, 0.9375, 1.0, 0.9062, 1.0, 0.9062, 1.0, 0.9375, 1.0, 0.9375, 1.0, 0.9062, 1.0, 0.875, 0.9327, 0.9062, 0.9327, 0.9062, 0.9744, 0.875, 0.9744, 0.875, 0.9744, 0.9062, 0.9744, 0.9062, 1.0, 0.875, 1.0, 0.875, 1.0, 0.9062, 1.0, 0.9062, 1.0, 0.875, 1.0, 0.8438, 0.9327, 0.875, 0.9327, 0.875, 0.9744, 0.8438, 0.9744, 0.8438, 0.9744, 0.875, 0.9744, 0.875, 1.0, 0.8438, 1.0, 0.8438, 1.0, 0.875, 1.0, 0.875, 1.0, 0.8438, 1.0, 0.8125, 0.9327, 0.8438, 0.9327, 0.8438, 0.9744, 0.8125, 0.9744, 0.8125, 0.9744, 0.8438, 0.9744, 0.8438, 1.0, 0.8125, 1.0, 0.8125, 1.0, 0.8438, 1.0, 0.8438, 1.0, 0.8125, 1.0, 0.7812, 0.9327, 0.8125, 0.9327, 0.8125, 0.9744, 0.7812, 0.9744, 0.7812, 0.9744, 0.8125, 0.9744, 0.8125, 1.0, 0.7812, 1.0, 0.7812, 1.0, 0.8125, 1.0, 0.8125, 1.0, 0.7812, 1.0, 0.75, 0.9327, 0.7812, 0.9327, 0.7812, 0.9744, 0.75, 0.9744, 0.75, 0.9744, 0.7812, 0.9744, 0.7812, 1.0, 0.75, 1.0, 0.75, 1.0, 0.7812, 1.0, 0.7812, 1.0, 0.75, 1.0, 0.7188, 0.9327, 0.75, 0.9327, 0.75, 0.9744, 0.7188, 0.9744, 0.7188, 0.9744, 0.75, 0.9744, 0.75, 1.0, 0.7188, 1.0, 0.7188, 1.0, 0.75, 1.0, 0.75, 1.0, 0.7188, 1.0, 0.6875, 0.9327, 0.7188, 0.9327, 0.7188, 0.9744, 0.6875, 0.9744, 0.6875, 0.9744, 0.7188, 0.9744, 0.7188, 1.0, 0.6875, 1.0, 0.6875, 1.0, 0.7188, 1.0, 0.7188, 1.0, 0.6875, 1.0, 0.6562, 0.9327, 0.6875, 0.9327, 0.6875, 0.9744, 0.6562, 0.9744, 0.6562, 0.9744, 0.6875, 0.9744, 0.6875, 1.0, 0.6562, 1.0, 0.6562, 1.0, 0.6875, 1.0, 0.6875, 1.0, 0.6562, 1.0, 0.625, 0.9327, 0.6562, 0.9327, 0.6562, 0.9744, 0.625, 0.9744, 0.625, 0.9744, 0.6562, 0.9744, 0.6562, 1.0, 0.625, 1.0, 0.625, 1.0, 0.6562, 1.0, 0.6562, 1.0, 0.625, 1.0, 0.5938, 0.9327, 0.625, 0.9327, 0.625, 0.9744, 0.5938, 0.9744, 0.5938, 0.9744, 0.625, 0.9744, 0.625, 1.0, 0.5938, 1.0, 0.5938, 1.0, 0.625, 1.0, 0.625, 1.0, 0.5938, 1.0, 0.5625, 0.9327, 0.5938, 0.9327, 0.5938, 0.9744, 0.5625, 0.9744, 0.5625, 0.9744, 0.5938, 0.9744, 0.5938, 1.0, 0.5625, 1.0, 0.5625, 1.0, 0.5938, 1.0, 0.5938, 1.0, 0.5625, 1.0, 0.5312, 0.9327, 0.5625, 0.9327, 0.5625, 0.9744, 0.5312, 0.9744, 0.5312, 0.9744, 0.5625, 0.9744, 0.5625, 1.0, 0.5312, 1.0, 0.5312, 1.0, 0.5625, 1.0, 0.5625, 1.0, 0.5312, 1.0, 0.5, 0.9327, 0.5312, 0.9327, 0.5312, 0.9744, 0.5, 0.9744, 0.5, 0.9744, 0.5312, 0.9744, 0.5312, 1.0, 0.5, 1.0, 0.5, 1.0, 0.5312, 1.0, 0.5312, 1.0, 0.5, 1.0, 0.4688, 0.9327, 0.5, 0.9327, 0.5, 0.9744, 0.4688, 0.9744, 0.4688, 0.9744, 0.5, 0.9744, 0.5, 1.0, 0.4687, 1.0, 0.4687, 1.0, 0.5, 1.0, 0.5, 1.0, 0.4688, 1.0, 0.4375, 0.9327, 0.4688, 0.9327, 0.4688, 0.9744, 0.4375, 0.9744, 0.4375, 0.9744, 0.4688, 0.9744, 0.4687, 1.0, 0.4375, 1.0, 0.4375, 1.0, 0.4687, 1.0, 0.4688, 1.0, 0.4375, 1.0, 0.4062, 0.9327, 0.4375, 0.9327, 0.4375, 0.9744, 0.4062, 0.9744, 0.4062, 0.9744, 0.4375, 0.9744, 0.4375, 1.0, 0.4062, 1.0, 0.4062, 1.0, 0.4375, 1.0, 0.4375, 1.0, 0.4062, 1.0, 0.375, 0.9327, 0.4062, 0.9327, 0.4062, 0.9744, 0.375, 0.9744, 0.375, 0.9744, 0.4062, 0.9744, 0.4062, 1.0, 0.375, 1.0, 0.375, 1.0, 0.4062, 1.0, 0.4062, 1.0, 0.375, 1.0, 0.3438, 0.9327, 0.375, 0.9327, 0.375, 0.9744, 0.3438, 0.9744, 0.3438, 0.9744, 0.375, 0.9744, 0.375, 1.0, 0.3438, 1.0, 0.3438, 1.0, 0.375, 1.0, 0.375, 1.0, 0.3438, 1.0, 0.3125, 0.9327, 0.3438, 0.9327, 0.3438, 0.9744, 0.3125, 0.9744, 0.3125, 0.9744, 0.3438, 0.9744, 0.3438, 1.0, 0.3125, 1.0, 0.3125, 1.0, 0.3438, 1.0, 0.3438, 1.0, 0.3125, 1.0, 0.2812, 0.9327, 0.3125, 0.9327, 0.3125, 0.9744, 0.2812, 0.9744, 0.2812, 0.9744, 0.3125, 0.9744, 0.3125, 1.0, 0.2812, 1.0, 0.2812, 1.0, 0.3125, 1.0, 0.3125, 1.0, 0.2812, 1.0, 0.25, 0.9327, 0.2812, 0.9327, 0.2812, 0.9744, 0.25, 0.9744, 0.25, 0.9744, 0.2812, 0.9744, 0.2812, 1.0, 0.25, 1.0, 0.25, 1.0, 0.2812, 1.0, 0.2812, 1.0, 0.25, 1.0, 0.2188, 0.9327, 0.25, 0.9327, 0.25, 0.9744, 0.2187, 0.9744, 0.2187, 0.9744, 0.25, 0.9744, 0.25, 1.0, 0.2188, 1.0, 0.2188, 1.0, 0.25, 1.0, 0.25, 1.0, 0.2188, 1.0, 0.1875, 0.9327, 0.2188, 0.9327, 0.2187, 0.9744, 0.1875, 0.9744, 0.1875, 0.9744, 0.2187, 0.9744, 0.2188, 1.0, 0.1875, 1.0, 0.1875, 1.0, 0.2188, 1.0, 0.2188, 1.0, 0.1875, 1.0, 0.1562, 0.9327, 0.1875, 0.9327, 0.1875, 0.9744, 0.1562, 0.9744, 0.1562, 0.9744, 0.1875, 0.9744, 0.1875, 1.0, 0.1562, 1.0, 0.1562, 1.0, 0.1875, 1.0, 0.1875, 1.0, 0.1562, 1.0, 0.125, 0.9327, 0.1562, 0.9327, 0.1562, 0.9744, 0.125, 0.9744, 0.125, 0.9744, 0.1562, 0.9744, 0.1562, 1.0, 0.125, 1.0, 0.125, 1.0, 0.1562, 1.0, 0.1562, 1.0, 0.125, 1.0, 0.09375, 0.9327, 0.125, 0.9327, 0.125, 0.9744, 0.09375, 0.9744, 0.09375, 0.9744, 0.125, 0.9744, 0.125, 1.0, 0.09375, 1.0, 0.09375, 1.0, 0.125, 1.0, 0.125, 1.0, 0.09375, 1.0, 0.0625, 0.9327, 0.09375, 0.9327, 0.09375, 0.9744, 0.0625, 0.9744, 0.0625, 0.9744, 0.09375, 0.9744, 0.09375, 1.0, 0.0625, 1.0, 0.0625, 1.0, 0.09375, 1.0, 0.09375, 1.0, 0.0625, 1.0, 0.03125, 0.9327, 0.0625, 0.9327, 0.0625, 0.9744, 0.03125, 0.9744, 0.03125, 0.9744, 0.0625, 0.9744, 0.0625, 1.0, 0.03125, 1.0, 0.03125, 1.0, 0.0625, 1.0, 0.0625, 1.0, 0.03125, 1.0, 0.0, 0.9327, 0.03125, 0.9327, 0.03125, 0.9744, 0.0002577, 0.9744, 0.0002577, 0.9744, 0.03125, 0.9744, 0.03125, 1.0, 0.0002456, 1.0, 0.0002456, 1.0, 0.03125, 1.0, 0.03125, 1.0, 0.0, 1.0, 0.9688, 1.0, 1.0, 1.0, 1.0, 1.0, 0.9688, 1.0, 0.1278, 0.3006, 0.1203, 0.2758, 0.1203, 0.2758, 0.1278, 0.3006, 0.36, 0.3235, 0.3435, 0.3435, 0.3435, 0.3435, 0.36, 0.3235, 0.1565, 0.3435, 0.14, 0.3235, 0.14, 0.3235, 0.1565, 0.3435, 0.3797, 0.2758, 0.3722, 0.3006, 0.3722, 0.3006, 0.3797, 0.2758, 0.1994, 0.3722, 0.1765, 0.36, 0.1765, 0.36, 0.1994, 0.3722, 0.3797, 0.2242, 0.3823, 0.25, 0.3823, 0.25, 0.3797, 0.2242, 0.36, 0.1765, 0.3722, 0.1994, 0.3722, 0.1994, 0.36, 0.1765, 0.3235, 0.14, 0.3435, 0.1565, 0.3435, 0.1565, 0.3235, 0.14, 0.2758, 0.1203, 0.3006, 0.1278, 0.3006, 0.1278, 0.2758, 0.1203, 0.2242, 0.1203, 0.25, 0.1177, 0.25, 0.1177, 0.2242, 0.1203, 0.1765, 0.14, 0.1994, 0.1278, 0.1994, 0.1278, 0.1765, 0.14, 0.14, 0.1765, 0.1565, 0.1565, 0.1565, 0.1565, 0.14, 0.1765, 0.1203, 0.2242, 0.1278, 0.1994, 0.1278, 0.1994, 0.1203, 0.2242, 0.3006, 0.3722, 0.2758, 0.3797, 0.2758, 0.3797, 0.3006, 0.3722, 0.1203, 0.2758, 0.1177, 0.25, 0.1177, 0.25, 0.1203, 0.2758, 0.3435, 0.3435, 0.3235, 0.36, 0.3235, 0.36, 0.3435, 0.3435, 0.14, 0.3235, 0.1278, 0.3006, 0.1278, 0.3006, 0.14, 0.3235, 0.3722, 0.3006, 0.36, 0.3235, 0.36, 0.3235, 0.3722, 0.3006, 0.1765, 0.36, 0.1565, 0.3435, 0.1565, 0.3435, 0.1765, 0.36, 0.3823, 0.25, 0.3797, 0.2758, 0.3797, 0.2758, 0.3823, 0.25, 0.2242, 0.3797, 0.1994, 0.3722, 0.1994, 0.3722, 0.2242, 0.3797, 0.3722, 0.1994, 0.3797, 0.2242, 0.3797, 0.2242, 0.3722, 0.1994, 0.3435, 0.1565, 0.36, 0.1765, 0.36, 0.1765, 0.3435, 0.1565, 0.3006, 0.1278, 0.3235, 0.14, 0.3235, 0.14, 0.3006, 0.1278, 0.25, 0.1177, 0.2758, 0.1203, 0.2758, 0.1203, 0.25, 0.1177, 0.1994, 0.1278, 0.2242, 0.1203, 0.2242, 0.1203, 0.1994, 0.1278, 0.1565, 0.1565, 0.1765, 0.14, 0.1765, 0.14, 0.1565, 0.1565, 0.25, 0.3823, 0.2242, 0.3797, 0.2242, 0.3797, 0.25, 0.3823, 0.1278, 0.1994, 0.14, 0.1765, 0.14, 0.1765, 0.1278, 0.1994, 0.2758, 0.3797, 0.25, 0.3823, 0.25, 0.3823, 0.2758, 0.3797, 0.1177, 0.25, 0.1203, 0.2242, 0.1203, 0.2242, 0.1177, 0.25, 0.14, 0.1765, 0.1565, 0.1565, 0.1565, 0.1565, 0.14, 0.1765, 0.2758, 0.1203, 0.3006, 0.1278, 0.3006, 0.1278, 0.2758, 0.1203, 0.1765, 0.36, 0.1565, 0.3435, 0.1565, 0.3435, 0.1765, 0.36, 0.3006, 0.3722, 0.2758, 0.3797, 0.2758, 0.3797, 0.3006, 0.3722, 0.3435, 0.1565, 0.36, 0.1765, 0.36, 0.1765, 0.3435, 0.1565, 0.25, 0.1177, 0.2758, 0.1203, 0.2758, 0.1203, 0.25, 0.1177, 0.2758, 0.3797, 0.25, 0.3823, 0.25, 0.3823, 0.2758, 0.3797, 0.3797, 0.2242, 0.3823, 0.25, 0.3823, 0.25, 0.3797, 0.2242, 0.3006, 0.1278, 0.3235, 0.14, 0.3235, 0.14, 0.3006, 0.1278, 0.1565, 0.3435, 0.14, 0.3235, 0.14, 0.3235, 0.1565, 0.3435, 0.3722, 0.3006, 0.36, 0.3235, 0.36, 0.3235, 0.3722, 0.3006, 0.1278, 0.3006, 0.1203, 0.2758, 0.1203, 0.2758, 0.1278, 0.3006, 0.3235, 0.36, 0.3006, 0.3722, 0.3006, 0.3722, 0.3235, 0.36, 0.3235, 0.14, 0.3435, 0.1565, 0.3435, 0.1565, 0.3235, 0.14, 0.36, 0.1765, 0.3722, 0.1994, 0.3722, 0.1994, 0.36, 0.1765, 0.1203, 0.2758, 0.1177, 0.25, 0.1177, 0.25, 0.1203, 0.2758, 0.1203, 0.2242, 0.1278, 0.1994, 0.1278, 0.1994, 0.1203, 0.2242, 0.3722, 0.1994, 0.3797, 0.2242, 0.3797, 0.2242, 0.3722, 0.1994, 0.3823, 0.25, 0.3797, 0.2758, 0.3797, 0.2758, 0.3823, 0.25, 0.1994, 0.3722, 0.1765, 0.36, 0.1765, 0.36, 0.1994, 0.3722, 0.1278, 0.1994, 0.14, 0.1765, 0.14, 0.1765, 0.1278, 0.1994, 0.14, 0.3235, 0.1278, 0.3006, 0.1278, 0.3006, 0.14, 0.3235, 0.1565, 0.1565, 0.1765, 0.14, 0.1765, 0.14, 0.1565, 0.1565, 0.3797, 0.2758, 0.3722, 0.3006, 0.3722, 0.3006, 0.3797, 0.2758, 0.1177, 0.25, 0.1203, 0.2242, 0.1203, 0.2242, 0.1177, 0.25, 0.25, 0.3823, 0.2242, 0.3797, 0.2242, 0.3797, 0.25, 0.3823, 0.36, 0.3235, 0.3435, 0.3435, 0.3435, 0.3435, 0.36, 0.3235, 0.1765, 0.14, 0.1994, 0.1278, 0.1994, 0.1278, 0.1765, 0.14, 0.14, 0.1765, 0.1565, 0.1565, 0.1565, 0.1565, 0.14, 0.1765, 0.1994, 0.1278, 0.2242, 0.1203, 0.2242, 0.1203, 0.1994, 0.1278, 0.2242, 0.1203, 0.25, 0.1177, 0.25, 0.1177, 0.2242, 0.1203, 0.2242, 0.3797, 0.1994, 0.3722, 0.1994, 0.3722, 0.2242, 0.3797, 0.2758, 0.3797, 0.25, 0.3823, 0.2242, 0.3797, 0.1994, 0.3722, 0.1765, 0.36, 0.1565, 0.3435, 0.14, 0.3235, 0.1278, 0.3006, 0.1203, 0.2758, 0.1177, 0.25, 0.1203, 0.2242, 0.1278, 0.1994, 0.14, 0.1765, 0.1565, 0.1565, 0.1765, 0.14, 0.1994, 0.1278, 0.2242, 0.1203, 0.25, 0.1177, 0.2758, 0.1203, 0.3006, 0.1278, 0.3235, 0.14, 0.3435, 0.1565, 0.36, 0.1765, 0.3722, 0.1994, 0.3797, 0.2242, 0.3823, 0.25, 0.3797, 0.2758, 0.3722, 0.3006, 0.36, 0.3235, 0.3435, 0.3435, 0.3235, 0.36, 0.3006, 0.3722, 0.36, 0.3235, 0.3435, 0.3435, 0.3435, 0.3435, 0.36, 0.3235, 0.1203, 0.2758, 0.1177, 0.25, 0.1177, 0.25, 0.1203, 0.2758, 0.3435, 0.1565, 0.36, 0.1765, 0.36, 0.1765, 0.3435, 0.1565, 0.1565, 0.3435, 0.14, 0.3235, 0.14, 0.3235, 0.1565, 0.3435, 0.3797, 0.2758, 0.3722, 0.3006, 0.3722, 0.3006, 0.3797, 0.2758, 0.3235, 0.36, 0.3006, 0.3722, 0.3006, 0.3722, 0.3235, 0.36, 0.3797, 0.2242, 0.3823, 0.25, 0.3823, 0.25, 0.3797, 0.2242, 0.1994, 0.3722, 0.1765, 0.36, 0.1765, 0.36, 0.1994, 0.3722, 0.3722, 0.1994, 0.3797, 0.2242, 0.3797, 0.2242, 0.3722, 0.1994, 0.3722, 0.3006, 0.36, 0.3235, 0.36, 0.3235, 0.3722, 0.3006, 0.1765, 0.36, 0.1565, 0.3435, 0.1565, 0.3435, 0.1765, 0.36, 0.3435, 0.3435, 0.3235, 0.36, 0.3235, 0.36, 0.3435, 0.3435, 0.2758, 0.1203, 0.3006, 0.1278, 0.3006, 0.1278, 0.2758, 0.1203, 0.25, 0.3823, 0.2242, 0.3797, 0.2242, 0.3797, 0.25, 0.3823, 0.3823, 0.25, 0.3797, 0.2758, 0.3797, 0.2758, 0.3823, 0.25, 0.36, 0.1765, 0.3722, 0.1994, 0.3722, 0.1994, 0.36, 0.1765, 0.3235, 0.14, 0.3435, 0.1565, 0.3435, 0.1565, 0.3235, 0.14, 0.3006, 0.1278, 0.3235, 0.14, 0.3235, 0.14, 0.3006, 0.1278, 0.1994, 0.1278, 0.2242, 0.1203, 0.2242, 0.1203, 0.1994, 0.1278, 0.2242, 0.1203, 0.25, 0.1177, 0.25, 0.1177, 0.2242, 0.1203, 0.1177, 0.25, 0.1203, 0.2242, 0.1203, 0.2242, 0.1177, 0.25, 0.1278, 0.1994, 0.14, 0.1765, 0.14, 0.1765, 0.1278, 0.1994, 0.25, 0.1177, 0.2758, 0.1203, 0.2758, 0.1203, 0.25, 0.1177, 0.1278, 0.3006, 0.1203, 0.2758, 0.1203, 0.2758, 0.1278, 0.3006, 0.1765, 0.14, 0.1994, 0.1278, 0.1994, 0.1278, 0.1765, 0.14, 0.14, 0.3235, 0.1278, 0.3006, 0.1278, 0.3006, 0.14, 0.3235, 0.2242, 0.3797, 0.1994, 0.3722, 0.1994, 0.3722, 0.2242, 0.3797, 0.2758, 0.3797, 0.25, 0.3823, 0.25, 0.3823, 0.2758, 0.3797, 0.1565, 0.1565, 0.1765, 0.14, 0.1765, 0.14, 0.1565, 0.1565, 0.1203, 0.2242, 0.1278, 0.1994, 0.1278, 0.1994, 0.1203, 0.2242, 0.3006, 0.3722, 0.2758, 0.3797, 0.2758, 0.3797, 0.3006, 0.3722, 1.0, 0.5535, 0.9688, 0.5535, 0.9692, 0.5268, 0.9995, 0.5268, 0.9995, 0.5268, 0.9692, 0.5268, 0.9704, 0.5, 0.9983, 0.5, 0.7525, 0.4898, 0.7943, 0.4856, 0.7868, 0.4348, 0.75, 0.4384, 0.9688, 0.5535, 0.9375, 0.5535, 0.938, 0.5268, 0.9683, 0.5268, 0.9683, 0.5268, 0.938, 0.5268, 0.9392, 0.5, 0.9671, 0.5, 0.7992, 0.4847, 0.8394, 0.4725, 0.8221, 0.424, 0.7868, 0.4348, 0.9375, 0.5535, 0.9062, 0.5535, 0.9067, 0.5268, 0.937, 0.5268, 0.937, 0.5268, 0.9067, 0.5268, 0.9079, 0.5, 0.9358, 0.5, 0.8441, 0.4705, 0.8811, 0.4507, 0.8547, 0.4066, 0.8221, 0.424, 0.9062, 0.5535, 0.875, 0.5535, 0.8755, 0.5268, 0.9058, 0.5268, 0.9058, 0.5268, 0.8755, 0.5268, 0.8767, 0.5, 0.9046, 0.5, 0.8853, 0.4479, 0.9178, 0.4213, 0.8832, 0.3832, 0.8547, 0.4066, 0.875, 0.5535, 0.8438, 0.5535, 0.8442, 0.5268, 0.8745, 0.5268, 0.8745, 0.5268, 0.8442, 0.5268, 0.8454, 0.5, 0.8733, 0.5, 0.9213, 0.4178, 0.9479, 0.3853, 0.9066, 0.3547, 0.8832, 0.3832, 0.8438, 0.5535, 0.8125, 0.5535, 0.813, 0.5268, 0.8433, 0.5268, 0.8433, 0.5268, 0.813, 0.5268, 0.8142, 0.5, 0.8421, 0.5, 0.9507, 0.3811, 0.9705, 0.3441, 0.924, 0.3221, 0.9066, 0.3547, 0.8125, 0.5535, 0.7812, 0.5535, 0.7817, 0.5268, 0.812, 0.5268, 0.812, 0.5268, 0.7817, 0.5268, 0.7829, 0.5, 0.8108, 0.5, 0.9725, 0.3394, 0.9847, 0.2992, 0.9348, 0.2868, 0.924, 0.3221, 0.7812, 0.5535, 0.75, 0.5535, 0.7505, 0.5268, 0.7808, 0.5268, 0.7808, 0.5268, 0.7505, 0.5268, 0.7517, 0.5, 0.7796, 0.5, 0.9856, 0.2943, 0.9898, 0.2525, 0.9384, 0.25, 0.9348, 0.2868, 0.75, 0.5535, 0.7188, 0.5535, 0.7192, 0.5268, 0.7495, 0.5268, 0.7495, 0.5268, 0.7192, 0.5268, 0.7204, 0.5, 0.7483, 0.5, 0.9898, 0.2475, 0.9856, 0.2057, 0.9348, 0.2132, 0.9384, 0.25, 0.7188, 0.5535, 0.6875, 0.5535, 0.688, 0.5268, 0.7183, 0.5268, 0.7183, 0.5268, 0.688, 0.5268, 0.6892, 0.5, 0.7171, 0.5, 0.9847, 0.2008, 0.9725, 0.1606, 0.924, 0.1779, 0.9348, 0.2132, 0.6875, 0.5535, 0.6562, 0.5535, 0.6567, 0.5268, 0.687, 0.5268, 0.687, 0.5268, 0.6567, 0.5268, 0.6579, 0.5, 0.6858, 0.5, 0.9705, 0.1559, 0.9507, 0.1189, 0.9066, 0.1453, 0.924, 0.1779, 0.6562, 0.5535, 0.625, 0.5535, 0.6255, 0.5268, 0.6558, 0.5268, 0.6558, 0.5268, 0.6255, 0.5268, 0.6267, 0.5, 0.6546, 0.5, 0.9479, 0.1147, 0.9213, 0.08225, 0.8832, 0.1168, 0.9066, 0.1453, 0.625, 0.5535, 0.5938, 0.5535, 0.5942, 0.5268, 0.6245, 0.5268, 0.6245, 0.5268, 0.5942, 0.5268, 0.5954, 0.5, 0.6233, 0.5, 0.9178, 0.07869, 0.8853, 0.05205, 0.8547, 0.09336, 0.8832, 0.1168, 0.5938, 0.5535, 0.5625, 0.5535, 0.563, 0.5268, 0.5933, 0.5268, 0.5933, 0.5268, 0.563, 0.5268, 0.5642, 0.5, 0.5921, 0.5, 0.8811, 0.04925, 0.8441, 0.02946, 0.8221, 0.07595, 0.8547, 0.09336, 0.5625, 0.5535, 0.5312, 0.5535, 0.5317, 0.5268, 0.562, 0.5268, 0.562, 0.5268, 0.5317, 0.5268, 0.5329, 0.5, 0.5608, 0.5, 0.8394, 0.02753, 0.7992, 0.01535, 0.7868, 0.06523, 0.8221, 0.07595, 0.5312, 0.5535, 0.5, 0.5535, 0.5005, 0.5268, 0.5308, 0.5268, 0.5308, 0.5268, 0.5005, 0.5268, 0.5017, 0.5, 0.5296, 0.5, 0.7943, 0.01436, 0.7525, 0.01025, 0.75, 0.06161, 0.7868, 0.06523, 0.5, 0.5535, 0.4688, 0.5535, 0.4692, 0.5268, 0.4995, 0.5268, 0.4995, 0.5268, 0.4692, 0.5268, 0.4704, 0.5, 0.4983, 0.5, 0.7475, 0.01025, 0.7057, 0.01436, 0.7132, 0.06523, 0.75, 0.06161, 0.4688, 0.5535, 0.4375, 0.5535, 0.438, 0.5268, 0.4683, 0.5268, 0.4683, 0.5268, 0.438, 0.5268, 0.4392, 0.5, 0.4671, 0.5, 0.7008, 0.01535, 0.6606, 0.02753, 0.6779, 0.07595, 0.7132, 0.06523, 0.4375, 0.5535, 0.4062, 0.5535, 0.4067, 0.5268, 0.437, 0.5268, 0.437, 0.5268, 0.4067, 0.5268, 0.4079, 0.5, 0.4358, 0.5, 0.6559, 0.02946, 0.6189, 0.04925, 0.6453, 0.09336, 0.6779, 0.07595, 0.4062, 0.5535, 0.375, 0.5535, 0.3755, 0.5268, 0.4058, 0.5268, 0.4058, 0.5268, 0.3755, 0.5268, 0.3767, 0.5, 0.4046, 0.5, 0.6147, 0.05205, 0.5822, 0.07869, 0.6168, 0.1168, 0.6453, 0.09336, 0.375, 0.5535, 0.3438, 0.5535, 0.3442, 0.5268, 0.3745, 0.5268, 0.3745, 0.5268, 0.3442, 0.5268, 0.3454, 0.5, 0.3733, 0.5, 0.5787, 0.08225, 0.5521, 0.1147, 0.5934, 0.1453, 0.6168, 0.1168, 0.3438, 0.5535, 0.3125, 0.5535, 0.313, 0.5268, 0.3433, 0.5268, 0.3433, 0.5268, 0.313, 0.5268, 0.3142, 0.5, 0.3421, 0.5, 0.5493, 0.1189, 0.5295, 0.1559, 0.576, 0.1779, 0.5934, 0.1453, 0.3125, 0.5535, 0.2812, 0.5535, 0.2817, 0.5268, 0.312, 0.5268, 0.312, 0.5268, 0.2817, 0.5268, 0.2829, 0.5, 0.3108, 0.5, 0.5275, 0.1606, 0.5153, 0.2008, 0.5652, 0.2132, 0.576, 0.1779, 0.2812, 0.5535, 0.25, 0.5535, 0.2505, 0.5268, 0.2808, 0.5268, 0.2808, 0.5268, 0.2505, 0.5268, 0.2517, 0.5, 0.2796, 0.5, 0.5144, 0.2057, 0.5102, 0.2475, 0.5616, 0.25, 0.5652, 0.2132, 0.25, 0.5535, 0.2188, 0.5535, 0.2192, 0.5268, 0.2495, 0.5268, 0.2495, 0.5268, 0.2192, 0.5268, 0.2204, 0.5, 0.2483, 0.5, 0.5102, 0.2525, 0.5144, 0.2943, 0.5652, 0.2868, 0.5616, 0.25, 0.2188, 0.5535, 0.1875, 0.5535, 0.188, 0.5268, 0.2183, 0.5268, 0.2183, 0.5268, 0.188, 0.5268, 0.1892, 0.5, 0.2171, 0.5, 0.5153, 0.2992, 0.5275, 0.3394, 0.576, 0.3221, 0.5652, 0.2868, 0.1875, 0.5535, 0.1562, 0.5535, 0.1567, 0.5268, 0.187, 0.5268, 0.187, 0.5268, 0.1567, 0.5268, 0.1579, 0.5, 0.1858, 0.5, 0.5295, 0.3441, 0.5493, 0.3811, 0.5934, 0.3547, 0.576, 0.3221, 0.1562, 0.5535, 0.125, 0.5535, 0.1255, 0.5268, 0.1558, 0.5268, 0.1558, 0.5268, 0.1255, 0.5268, 0.1267, 0.5, 0.1546, 0.5, 0.5521, 0.3853, 0.5787, 0.4178, 0.6168, 0.3832, 0.5934, 0.3547, 0.125, 0.5535, 0.09375, 0.5535, 0.0942, 0.5268, 0.1245, 0.5268, 0.1245, 0.5268, 0.0942, 0.5268, 0.09543, 0.5, 0.1233, 0.5, 0.5822, 0.4213, 0.6147, 0.4479, 0.6453, 0.4066, 0.6168, 0.3832, 0.09375, 0.5535, 0.0625, 0.5535, 0.06295, 0.5268, 0.0933, 0.5268, 0.0933, 0.5268, 0.06295, 0.5268, 0.06418, 0.5, 0.09207, 0.5, 0.6189, 0.4507, 0.6559, 0.4705, 0.6779, 0.424, 0.6453, 0.4066, 0.0625, 0.5535, 0.03125, 0.5535, 0.0317, 0.5268, 0.06205, 0.5268, 0.06205, 0.5268, 0.0317, 0.5268, 0.03293, 0.5, 0.06082, 0.5, 0.6606, 0.4725, 0.7008, 0.4847, 0.7132, 0.4348, 0.6779, 0.424, 0.03125, 0.5535, 0.0, 0.5535, 0.0004502, 0.5268, 0.0308, 0.5268, 0.0308, 0.5268, 0.0004502, 0.5268, 0.00168, 0.5, 0.02957, 0.5, 0.7057, 0.4856, 0.7475, 0.4898, 0.75, 0.4384, 0.7132, 0.4348, 1.0, 0.5535, 1.0, 0.9327, 0.9688, 0.9327, 0.9688, 0.5535])
me_cylinder.materials.append(mat_glass)
me_cylinder.update()
me_cylinder_001 = bpy.data.meshes.new('Cylinder.001')
me_cylinder_001.from_pydata([(8.83e-09, 0.2707, -0.8286), (-1.017e-09, 0.5647, 0.1431), (0.05281, 0.2655, -0.8286), (0.1102, 0.5538, 0.1431), (0.1036, 0.2501, -0.8286), (0.2161, 0.5217, 0.1431), (0.1504, 0.2251, -0.8286), (0.3137, 0.4695, 0.1431), (0.1914, 0.1914, -0.8286), (0.3993, 0.3993, 0.1431), (0.2251, 0.1504, -0.8286), (0.4695, 0.3137, 0.1431), (0.2501, 0.1036, -0.8286), (0.5217, 0.2161, 0.1431), (0.2655, 0.05281, -0.8286), (0.5538, 0.1102, 0.1431), (0.2707, 1.087e-08, -0.8286), (0.5647, 2.628e-09, 0.1431), (0.2655, -0.05281, -0.8286), (0.5538, -0.1102, 0.1431), (0.2501, -0.1036, -0.8286), (0.5217, -0.2161, 0.1431), (0.2251, -0.1504, -0.8286), (0.4695, -0.3137, 0.1431), (0.1914, -0.1914, -0.8286), (0.3993, -0.3993, 0.1431), (0.1504, -0.2251, -0.8286), (0.3137, -0.4695, 0.1431), (0.1036, -0.2501, -0.8286), (0.2161, -0.5217, 0.1431), (0.05281, -0.2655, -0.8286), (0.1102, -0.5538, 0.1431), (8.83e-09, -0.2707, -0.8286), (-1.017e-09, -0.5647, 0.1431), (-0.05281, -0.2655, -0.8286), (-0.1102, -0.5538, 0.1431), (-0.1036, -0.2501, -0.8286), (-0.2161, -0.5217, 0.1431), (-0.1504, -0.2251, -0.8286), (-0.3137, -0.4695, 0.1431), (-0.1914, -0.1914, -0.8286), (-0.3993, -0.3993, 0.1431), (-0.2251, -0.1504, -0.8286), (-0.4695, -0.3137, 0.1431), (-0.2501, -0.1036, -0.8286), (-0.5217, -0.2161, 0.1431), (-0.2655, -0.05281, -0.8286), (-0.5538, -0.1102, 0.1431), (-0.2707, 1.087e-08, -0.8286), (-0.5647, 2.628e-09, 0.1431), (-0.2655, 0.05281, -0.8286), (-0.5538, 0.1102, 0.1431), (-0.2501, 0.1036, -0.8286), (-0.5217, 0.2161, 0.1431), (-0.2251, 0.1504, -0.8286), (-0.4695, 0.3137, 0.1431), (-0.1914, 0.1914, -0.8286), (-0.3993, 0.3993, 0.1431), (-0.1504, 0.2251, -0.8286), (-0.3137, 0.4695, 0.1431), (-0.1036, 0.2501, -0.8286), (-0.2161, 0.5217, 0.1431), (-0.05281, 0.2655, -0.8286), (-0.1102, 0.5538, 0.1431), (-1.226e-11, 0.5303, 0.2905), (-4.657e-10, 0.4527, 0.3519), (5.821e-11, 0.5017, 0.3339), (0.08832, 0.444, 0.3519), (0.1035, 0.5201, 0.2905), (0.09787, 0.492, 0.3339), (0.1732, 0.4182, 0.3519), (0.203, 0.49, 0.2905), (0.192, 0.4635, 0.3339), (0.2515, 0.3764, 0.3519), (0.2946, 0.441, 0.2905), (0.2787, 0.4171, 0.3339), (0.3201, 0.3201, 0.3519), (0.375, 0.375, 0.2905), (0.3547, 0.3547, 0.3339), (0.3764, 0.2515, 0.3519), (0.441, 0.2946, 0.2905), (0.4171, 0.2787, 0.3339), (0.4182, 0.1732, 0.3519), (0.49, 0.203, 0.2905), (0.4635, 0.192, 0.3339), (0.444, 0.08832, 0.3519), (0.5201, 0.1035, 0.2905), (0.492, 0.09787, 0.3339), (0.4527, 3.725e-09, 0.3519), (0.5303, 2.808e-09, 0.2905), (0.5017, 2.969e-09, 0.3339), (0.444, -0.08832, 0.3519), (0.5201, -0.1035, 0.2905), (0.492, -0.09787, 0.3339), (0.4182, -0.1732, 0.3519), (0.49, -0.203, 0.2905), (0.4635, -0.192, 0.3339), (0.3764, -0.2515, 0.3519), (0.441, -0.2946, 0.2905), (0.4171, -0.2787, 0.3339), (0.3201, -0.3201, 0.3519), (0.375, -0.375, 0.2905), (0.3547, -0.3547, 0.3339), (0.2515, -0.3764, 0.3519), (0.2946, -0.441, 0.2905), (0.2787, -0.4171, 0.3339), (0.1732, -0.4182, 0.3519), (0.203, -0.49, 0.2905), (0.192, -0.4635, 0.3339), (0.08832, -0.444, 0.3519), (0.1035, -0.5201, 0.2905), (0.09787, -0.492, 0.3339), (9.313e-10, -0.4527, 0.3519), (-1.226e-11, -0.5303, 0.2905), (4.657e-10, -0.5017, 0.3339), (-0.08832, -0.444, 0.3519), (-0.1035, -0.5201, 0.2905), (-0.09787, -0.492, 0.3339), (-0.1732, -0.4182, 0.3519), (-0.203, -0.49, 0.2905), (-0.192, -0.4635, 0.3339), (-0.2515, -0.3764, 0.3519), (-0.2946, -0.441, 0.2905), (-0.2787, -0.4171, 0.3339), (-0.3201, -0.3201, 0.3519), (-0.375, -0.375, 0.2905), (-0.3547, -0.3547, 0.3339), (-0.3764, -0.2515, 0.3519), (-0.441, -0.2946, 0.2905), (-0.4171, -0.2787, 0.3339), (-0.4182, -0.1732, 0.3519), (-0.49, -0.203, 0.2905), (-0.4635, -0.192, 0.3339), (-0.444, -0.08832, 0.3519), (-0.5201, -0.1035, 0.2905), (-0.492, -0.09787, 0.3339), (-0.4527, 2.328e-09, 0.3519), (-0.5303, 2.808e-09, 0.2905), (-0.5017, 2.619e-09, 0.3339), (-0.444, 0.08832, 0.3519), (-0.5201, 0.1035, 0.2905), (-0.492, 0.09787, 0.3339), (-0.4182, 0.1732, 0.3519), (-0.49, 0.203, 0.2905), (-0.4635, 0.192, 0.3339), (-0.3764, 0.2515, 0.3519), (-0.441, 0.2946, 0.2905), (-0.4171, 0.2787, 0.3339), (-0.3201, 0.3201, 0.3519), (-0.375, 0.375, 0.2905), (-0.3547, 0.3547, 0.3339), (-0.2515, 0.3764, 0.3519), (-0.2946, 0.441, 0.2905), (-0.2787, 0.4171, 0.3339), (-0.1732, 0.4182, 0.3519), (-0.203, 0.49, 0.2905), (-0.192, 0.4635, 0.3339), (-0.08832, 0.444, 0.3519), (-0.1035, 0.5201, 0.2905), (-0.09787, 0.492, 0.3339)], [], [(0, 1, 3, 2), (2, 3, 5, 4), (4, 5, 7, 6), (6, 7, 9, 8), (8, 9, 11, 10), (10, 11, 13, 12), (12, 13, 15, 14), (14, 15, 17, 16), (16, 17, 19, 18), (18, 19, 21, 20), (20, 21, 23, 22), (22, 23, 25, 24), (24, 25, 27, 26), (26, 27, 29, 28), (28, 29, 31, 30), (30, 31, 33, 32), (32, 33, 35, 34), (34, 35, 37, 36), (36, 37, 39, 38), (38, 39, 41, 40), (40, 41, 43, 42), (42, 43, 45, 44), (44, 45, 47, 46), (46, 47, 49, 48), (48, 49, 51, 50), (50, 51, 53, 52), (52, 53, 55, 54), (54, 55, 57, 56), (56, 57, 59, 58), (58, 59, 61, 60), (25, 23, 98, 101), (60, 61, 63, 62), (62, 63, 1, 0), (0, 2, 4, 6, 8, 10, 12, 14, 16, 18, 20, 22, 24, 26, 28, 30, 32, 34, 36, 38, 40, 42, 44, 46, 48, 50, 52, 54, 56, 58, 60, 62), (1, 63, 158, 64), (43, 41, 125, 128), (61, 59, 152, 155), (17, 15, 86, 89), (35, 33, 113, 116), (53, 51, 140, 143), (9, 7, 74, 77), (27, 25, 101, 104), (45, 43, 128, 131), (63, 61, 155, 158), (19, 17, 89, 92), (37, 35, 116, 119), (55, 53, 143, 146), (11, 9, 77, 80), (29, 27, 104, 107), (47, 45, 131, 134), (21, 19, 92, 95), (39, 37, 119, 122), (57, 55, 146, 149), (13, 11, 80, 83), (31, 29, 107, 110), (49, 47, 134, 137), (67, 65, 157, 154, 151, 148, 145, 142, 139, 136, 133, 130, 127, 124, 121, 118, 115, 112, 109, 106, 103, 100, 97, 94, 91, 88, 85, 82, 79, 76, 73, 70), (5, 3, 68, 71), (23, 21, 95, 98), (41, 39, 122, 125), (59, 57, 149, 152), (15, 13, 83, 86), (33, 31, 110, 113), (51, 49, 137, 140), (7, 5, 71, 74), (68, 64, 66, 69), (69, 66, 65, 67), (71, 68, 69, 72), (72, 69, 67, 70), (74, 71, 72, 75), (75, 72, 70, 73), (77, 74, 75, 78), (78, 75, 73, 76), (80, 77, 78, 81), (81, 78, 76, 79), (83, 80, 81, 84), (84, 81, 79, 82), (86, 83, 84, 87), (87, 84, 82, 85), (89, 86, 87, 90), (90, 87, 85, 88), (92, 89, 90, 93), (93, 90, 88, 91), (95, 92, 93, 96), (96, 93, 91, 94), (98, 95, 96, 99), (99, 96, 94, 97), (101, 98, 99, 102), (102, 99, 97, 100), (104, 101, 102, 105), (105, 102, 100, 103), (107, 104, 105, 108), (108, 105, 103, 106), (110, 107, 108, 111), (111, 108, 106, 109), (113, 110, 111, 114), (114, 111, 109, 112), (116, 113, 114, 117), (117, 114, 112, 115), (119, 116, 117, 120), (120, 117, 115, 118), (122, 119, 120, 123), (123, 120, 118, 121), (125, 122, 123, 126), (126, 123, 121, 124), (128, 125, 126, 129), (129, 126, 124, 127), (131, 128, 129, 132), (132, 129, 127, 130), (134, 131, 132, 135), (135, 132, 130, 133), (137, 134, 135, 138), (138, 135, 133, 136), (140, 137, 138, 141), (141, 138, 136, 139), (143, 140, 141, 144), (144, 141, 139, 142), (146, 143, 144, 147), (147, 144, 142, 145), (149, 146, 147, 150), (150, 147, 145, 148), (152, 149, 150, 153), (153, 150, 148, 151), (155, 152, 153, 156), (156, 153, 151, 154), (158, 155, 156, 159), (159, 156, 154, 157), (64, 158, 159, 66), (66, 159, 157, 65), (3, 1, 64, 68)])
_uv = me_cylinder_001.uv_layers.new(name='UVMap')
_uv.uv.foreach_set('vector', [1.0, 0.5, 1.0, 1.0, 0.9688, 1.0, 0.9688, 0.5, 0.9688, 0.5, 0.9688, 1.0, 0.9375, 1.0, 0.9375, 0.5, 0.9375, 0.5, 0.9375, 1.0, 0.9062, 1.0, 0.9062, 0.5, 0.9062, 0.5, 0.9062, 1.0, 0.875, 1.0, 0.875, 0.5, 0.875, 0.5, 0.875, 1.0, 0.8438, 1.0, 0.8438, 0.5, 0.8438, 0.5, 0.8438, 1.0, 0.8125, 1.0, 0.8125, 0.5, 0.8125, 0.5, 0.8125, 1.0, 0.7812, 1.0, 0.7812, 0.5, 0.7812, 0.5, 0.7812, 1.0, 0.75, 1.0, 0.75, 0.5, 0.75, 0.5, 0.75, 1.0, 0.7188, 1.0, 0.7188, 0.5, 0.7188, 0.5, 0.7188, 1.0, 0.6875, 1.0, 0.6875, 0.5, 0.6875, 0.5, 0.6875, 1.0, 0.6562, 1.0, 0.6562, 0.5, 0.6562, 0.5, 0.6562, 1.0, 0.625, 1.0, 0.625, 0.5, 0.625, 0.5, 0.625, 1.0, 0.5938, 1.0, 0.5938, 0.5, 0.5938, 0.5, 0.5938, 1.0, 0.5625, 1.0, 0.5625, 0.5, 0.5625, 0.5, 0.5625, 1.0, 0.5312, 1.0, 0.5312, 0.5, 0.5312, 0.5, 0.5312, 1.0, 0.5, 1.0, 0.5, 0.5, 0.5, 0.5, 0.5, 1.0, 0.4688, 1.0, 0.4688, 0.5, 0.4688, 0.5, 0.4688, 1.0, 0.4375, 1.0, 0.4375, 0.5, 0.4375, 0.5, 0.4375, 1.0, 0.4062, 1.0, 0.4062, 0.5, 0.4062, 0.5, 0.4062, 1.0, 0.375, 1.0, 0.375, 0.5, 0.375, 0.5, 0.375, 1.0, 0.3438, 1.0, 0.3438, 0.5, 0.3438, 0.5, 0.3438, 1.0, 0.3125, 1.0, 0.3125, 0.5, 0.3125, 0.5, 0.3125, 1.0, 0.2812, 1.0, 0.2812, 0.5, 0.2812, 0.5, 0.2812, 1.0, 0.25, 1.0, 0.25, 0.5, 0.25, 0.5, 0.25, 1.0, 0.2188, 1.0, 0.2188, 0.5, 0.2188, 0.5, 0.2188, 1.0, 0.1875, 1.0, 0.1875, 0.5, 0.1875, 0.5, 0.1875, 1.0, 0.1562, 1.0, 0.1562, 0.5, 0.1562, 0.5, 0.1562, 1.0, 0.125, 1.0, 0.125, 0.5, 0.125, 0.5, 0.125, 1.0, 0.09375, 1.0, 0.09375, 0.5, 0.09375, 0.5, 0.09375, 1.0, 0.0625, 1.0, 0.0625, 0.5, 0.625, 1.0, 0.6562, 1.0, 0.6562, 1.0, 0.625, 1.0, 0.0625, 0.5, 0.0625, 1.0, 0.03125, 1.0, 0.03125, 0.5, 0.03125, 0.5, 0.03125, 1.0, 0.0, 1.0, 0.0, 0.5, 0.75, 0.49, 0.7968, 0.4854, 0.8418, 0.4717, 0.8833, 0.4496, 0.9197, 0.4197, 0.9496, 0.3833, 0.9717, 0.3418, 0.9854, 0.2968, 0.99, 0.25, 0.9854, 0.2032, 0.9717, 0.1582, 0.9496, 0.1167, 0.9197, 0.08029, 0.8833, 0.05045, 0.8418, 0.02827, 0.7968, 0.01461, 0.75, 0.01, 0.7032, 0.01461, 0.6582, 0.02827, 0.6167, 0.05045, 0.5803, 0.08029, 0.5504, 0.1167, 0.5283, 0.1582, 0.5146, 0.2032, 0.51, 0.25, 0.5146, 0.2968, 0.5283, 0.3418, 0.5504, 0.3833, 0.5803, 0.4197, 0.6167, 0.4496, 0.6582, 0.4717, 0.7032, 0.4854, 0.0, 1.0, 0.03125, 1.0, 0.03125, 1.0, 0.0, 1.0, 0.3438, 1.0, 0.375, 1.0, 0.375, 1.0, 0.3438, 1.0, 0.0625, 1.0, 0.09375, 1.0, 0.09375, 1.0, 0.0625, 1.0, 0.75, 1.0, 0.7812, 1.0, 0.7812, 1.0, 0.75, 1.0, 0.4688, 1.0, 0.5, 1.0, 0.5, 1.0, 0.4688, 1.0, 0.1875, 1.0, 0.2188, 1.0, 0.2188, 1.0, 0.1875, 1.0, 0.875, 1.0, 0.9062, 1.0, 0.9062, 1.0, 0.875, 1.0, 0.5938, 1.0, 0.625, 1.0, 0.625, 1.0, 0.5938, 1.0, 0.3125, 1.0, 0.3438, 1.0, 0.3438, 1.0, 0.3125, 1.0, 0.03125, 1.0, 0.0625, 1.0, 0.0625, 1.0, 0.03125, 1.0, 0.7188, 1.0, 0.75, 1.0, 0.75, 1.0, 0.7188, 1.0, 0.4375, 1.0, 0.4688, 1.0, 0.4688, 1.0, 0.4375, 1.0, 0.1562, 1.0, 0.1875, 1.0, 0.1875, 1.0, 0.1562, 1.0, 0.8438, 1.0, 0.875, 1.0, 0.875, 1.0, 0.8438, 1.0, 0.5625, 1.0, 0.5938, 1.0, 0.5938, 1.0, 0.5625, 1.0, 0.2812, 1.0, 0.3125, 1.0, 0.3125, 1.0, 0.2812, 1.0, 0.6875, 1.0, 0.7188, 1.0, 0.7188, 1.0, 0.6875, 1.0, 0.4062, 1.0, 0.4375, 1.0, 0.4375, 1.0, 0.4062, 1.0, 0.125, 1.0, 0.1562, 1.0, 0.1562, 1.0, 0.125, 1.0, 0.8125, 1.0, 0.8438, 1.0, 0.8438, 1.0, 0.8125, 1.0, 0.5312, 1.0, 0.5625, 1.0, 0.5625, 1.0, 0.5312, 1.0, 0.25, 1.0, 0.2812, 1.0, 0.2812, 1.0, 0.25, 1.0, 0.2911, 0.4565, 0.25, 0.4605, 0.2089, 0.4565, 0.1694, 0.4445, 0.133, 0.4251, 0.1011, 0.3989, 0.07494, 0.367, 0.05549, 0.3306, 0.0435, 0.2911, 0.03946, 0.25, 0.0435, 0.2089, 0.05549, 0.1694, 0.07494, 0.133, 0.1011, 0.1011, 0.133, 0.07494, 0.1694, 0.05549, 0.2089, 0.0435, 0.25, 0.03946, 0.2911, 0.0435, 0.3306, 0.05549, 0.367, 0.07494, 0.3989, 0.1011, 0.4251, 0.133, 0.4445, 0.1694, 0.4565, 0.2089, 0.4605, 0.25, 0.4565, 0.2911, 0.4445, 0.3306, 0.4251, 0.367, 0.3989, 0.3989, 0.367, 0.4251, 0.3306, 0.4445, 0.9375, 1.0, 0.9688, 1.0, 0.9688, 1.0, 0.9375, 1.0, 0.6562, 1.0, 0.6875, 1.0, 0.6875, 1.0, 0.6562, 1.0, 0.375, 1.0, 0.4062, 1.0, 0.4062, 1.0, 0.375, 1.0, 0.09375, 1.0, 0.125, 1.0, 0.125, 1.0, 0.09375, 1.0, 0.7812, 1.0, 0.8125, 1.0, 0.8125, 1.0, 0.7812, 1.0, 0.5, 1.0, 0.5312, 1.0, 0.5312, 1.0, 0.5, 1.0, 0.2188, 1.0, 0.25, 1.0, 0.25, 1.0, 0.2188, 1.0, 0.9062, 1.0, 0.9375, 1.0, 0.9375, 1.0, 0.9062, 1.0, 0.9687, 1.0, 1.0, 1.0, 0.9996, 1.0, 0.9692, 1.0, 0.2962, 0.4855, 0.2507, 0.4899, 0.25, 0.4605, 0.2911, 0.4565, 0.9375, 1.0, 0.9688, 1.0, 0.9683, 1.0, 0.9379, 1.0, 0.3412, 0.4719, 0.2974, 0.4852, 0.2911, 0.4565, 0.3306, 0.4445, 0.9062, 1.0, 0.9375, 1.0, 0.9371, 1.0, 0.9067, 1.0, 0.3828, 0.4499, 0.3424, 0.4714, 0.3306, 0.4445, 0.367, 0.4251, 0.875, 1.0, 0.9062, 1.0, 0.9058, 1.0, 0.8754, 1.0, 0.4192, 0.4201, 0.3838, 0.4491, 0.367, 0.4251, 0.3989, 0.3989, 0.8438, 1.0, 0.875, 1.0, 0.8746, 1.0, 0.8442, 1.0, 0.4491, 0.3838, 0.4201, 0.4192, 0.3989, 0.3989, 0.4251, 0.367, 0.8125, 1.0, 0.8438, 1.0, 0.8433, 1.0, 0.8129, 1.0, 0.4714, 0.3424, 0.4499, 0.3828, 0.4251, 0.367, 0.4445, 0.3306, 0.7812, 1.0, 0.8125, 1.0, 0.8121, 1.0, 0.7817, 1.0, 0.4852, 0.2974, 0.4719, 0.3412, 0.4445, 0.3306, 0.4565, 0.2911, 0.75, 1.0, 0.7812, 1.0, 0.7808, 1.0, 0.7504, 1.0, 0.4899, 0.2507, 0.4855, 0.2962, 0.4565, 0.2911, 0.4605, 0.25, 0.7188, 1.0, 0.75, 1.0, 0.7496, 1.0, 0.7192, 1.0, 0.4855, 0.2038, 0.4899, 0.2493, 0.4605, 0.25, 0.4565, 0.2089, 0.6875, 1.0, 0.7188, 1.0, 0.7183, 1.0, 0.6879, 1.0, 0.4719, 0.1588, 0.4852, 0.2026, 0.4565, 0.2089, 0.4445, 0.1694, 0.6562, 1.0, 0.6875, 1.0, 0.6871, 1.0, 0.6567, 1.0, 0.4499, 0.1172, 0.4714, 0.1576, 0.4445, 0.1694, 0.4251, 0.133, 0.625, 1.0, 0.6562, 1.0, 0.6558, 1.0, 0.6254, 1.0, 0.4201, 0.0808, 0.4491, 0.1162, 0.4251, 0.133, 0.3989, 0.1011, 0.5938, 1.0, 0.625, 1.0, 0.6246, 1.0, 0.5942, 1.0, 0.3838, 0.05086, 0.4192, 0.07988, 0.3989, 0.1011, 0.367, 0.07494, 0.5625, 1.0, 0.5938, 1.0, 0.5933, 1.0, 0.5629, 1.0, 0.3424, 0.02858, 0.3828, 0.05014, 0.367, 0.07494, 0.3306, 0.05549, 0.5312, 1.0, 0.5625, 1.0, 0.5621, 1.0, 0.5317, 1.0, 0.2974, 0.0148, 0.3412, 0.02808, 0.3306, 0.05549, 0.2911, 0.0435, 0.5, 1.0, 0.5312, 1.0, 0.5308, 1.0, 0.5004, 1.0, 0.2507, 0.01006, 0.2962, 0.01455, 0.2911, 0.0435, 0.25, 0.03946, 0.4688, 1.0, 0.5, 1.0, 0.4996, 1.0, 0.4692, 1.0, 0.2038, 0.01455, 0.2493, 0.01006, 0.25, 0.03946, 0.2089, 0.0435, 0.4375, 1.0, 0.4688, 1.0, 0.4683, 1.0, 0.4379, 1.0, 0.1588, 0.02808, 0.2026, 0.0148, 0.2089, 0.0435, 0.1694, 0.05549, 0.4062, 1.0, 0.4375, 1.0, 0.4371, 1.0, 0.4067, 1.0, 0.1172, 0.05014, 0.1576, 0.02858, 0.1694, 0.05549, 0.133, 0.07494, 0.375, 1.0, 0.4062, 1.0, 0.4058, 1.0, 0.3754, 1.0, 0.0808, 0.07988, 0.1162, 0.05086, 0.133, 0.07494, 0.1011, 0.1011, 0.3438, 1.0, 0.375, 1.0, 0.3746, 1.0, 0.3442, 1.0, 0.05086, 0.1162, 0.07988, 0.0808, 0.1011, 0.1011, 0.07494, 0.133, 0.3125, 1.0, 0.3438, 1.0, 0.3433, 1.0, 0.3129, 1.0, 0.02858, 0.1576, 0.05014, 0.1172, 0.07494, 0.133, 0.05549, 0.1694, 0.2812, 1.0, 0.3125, 1.0, 0.3121, 1.0, 0.2817, 1.0, 0.0148, 0.2026, 0.02808, 0.1588, 0.05549, 0.1694, 0.0435, 0.2089, 0.25, 1.0, 0.2812, 1.0, 0.2808, 1.0, 0.2504, 1.0, 0.01006, 0.2493, 0.01455, 0.2038, 0.0435, 0.2089, 0.03946, 0.25, 0.2188, 1.0, 0.25, 1.0, 0.2496, 1.0, 0.2192, 1.0, 0.01455, 0.2962, 0.01006, 0.2507, 0.03946, 0.25, 0.0435, 0.2911, 0.1875, 1.0, 0.2188, 1.0, 0.2183, 1.0, 0.1879, 1.0, 0.02808, 0.3412, 0.0148, 0.2974, 0.0435, 0.2911, 0.05549, 0.3306, 0.1562, 1.0, 0.1875, 1.0, 0.1871, 1.0, 0.1567, 1.0, 0.05014, 0.3828, 0.02858, 0.3424, 0.05549, 0.3306, 0.07494, 0.367, 0.125, 1.0, 0.1562, 1.0, 0.1558, 1.0, 0.1254, 1.0, 0.07988, 0.4192, 0.05086, 0.3838, 0.07494, 0.367, 0.1011, 0.3989, 0.09375, 1.0, 0.125, 1.0, 0.1246, 1.0, 0.09418, 1.0, 0.1162, 0.4491, 0.0808, 0.4201, 0.1011, 0.3989, 0.133, 0.4251, 0.0625, 1.0, 0.09375, 1.0, 0.09332, 1.0, 0.06293, 1.0, 0.1576, 0.4714, 0.1172, 0.4499, 0.133, 0.4251, 0.1694, 0.4445, 0.03125, 1.0, 0.0625, 1.0, 0.06207, 1.0, 0.03168, 1.0, 0.2026, 0.4852, 0.1588, 0.4719, 0.1694, 0.4445, 0.2089, 0.4565, 0.0, 1.0, 0.03125, 1.0, 0.03082, 1.0, 0.0004349, 1.0, 0.2493, 0.4899, 0.2038, 0.4855, 0.2089, 0.4565, 0.25, 0.4605, 0.9688, 1.0, 1.0, 1.0, 1.0, 1.0, 0.9687, 1.0])
me_cylinder_001.materials.append(mat_cap)
me_cylinder_001.update()

# ---- objects
ob_bottle = bpy.data.objects.new('Bottle', me_cylinder)
ob_cap = bpy.data.objects.new('Cap', me_cylinder_001)

# ---- transforms, parenting, visibility, modifiers, constraints
ob_bottle.location = (0.0, 0.0, 0.0)
ob_cap.location = (0.0, 0.0, 3.474)

# ---- collection membership
col_collection.objects.link(ob_bottle)
col_collection.objects.link(ob_cap)

# ---- scene / render settings (as saved in the file)
scene.frame_start = 1; scene.frame_end = 250; scene.frame_set(1)
scene.render.engine = 'BLENDER_EEVEE_NEXT'
scene.cycles.sampling_pattern = 'TABULATED_SOBOL'
bpy.context.view_layer.update()

# ---- added for rendering (the .blend has no active camera and no usable light): camera, sun
cam_auto = bpy.data.cameras.new('AutoCamera')
cam_auto.lens = 50.0
cam_auto.sensor_width = 36.0
cam_auto.clip_end = 1000.0
ob_auto_camera = bpy.data.objects.new('AutoCamera', cam_auto)
scene.collection.objects.link(ob_auto_camera)
ob_auto_camera.location = (5.86992, -7.04391, 5.91405)
ob_auto_camera.rotation_euler = (1.09748, -7.21219e-08, 0.694738)
scene.camera = ob_auto_camera
light_auto_sun = bpy.data.lights.new('AutoSun', 'SUN')
light_auto_sun.energy = 3.0
light_auto_sun.angle = 0.0523599
ob_auto_sun = bpy.data.objects.new('AutoSun', light_auto_sun)
scene.collection.objects.link(ob_auto_sun)
ob_auto_sun.rotation_euler = (0.872665, 0.174533, 0.523599)
bpy.context.view_layer.update()
